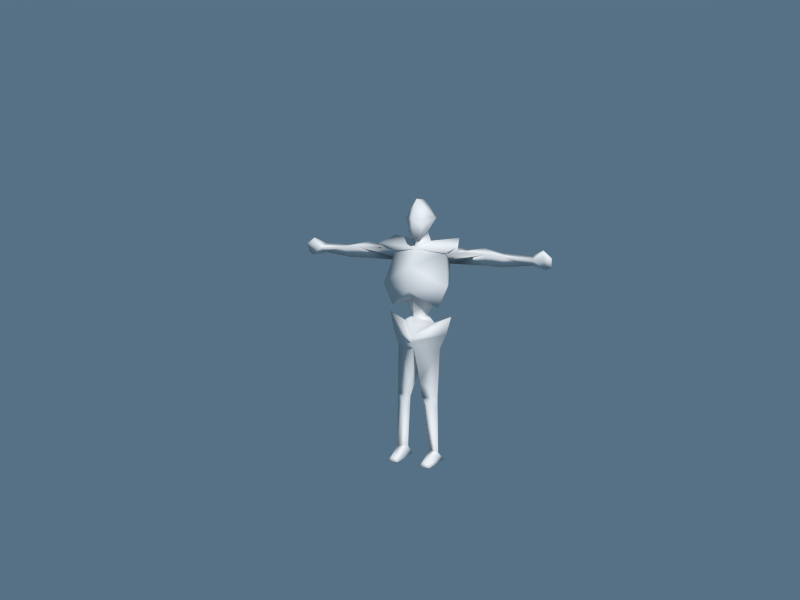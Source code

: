 # Source: mod_knight_other.blend  (saved by Blender 2.72.0; exported with 4.5.12 LTS)
import bpy
from mathutils import Matrix  # noqa: F401  (used for matrix-valued properties, if any)

bpy.ops.wm.read_factory_settings(use_empty=True)
scene = bpy.context.scene
scene.name = 'Scene'

# ---- collections
col_collection_1 = bpy.data.collections.new('Collection 1'); scene.collection.children.link(col_collection_1)
col_collection_1.hide_render = True
col_collection_1.hide_viewport = True
col_collection_2 = bpy.data.collections.new('Collection 2'); scene.collection.children.link(col_collection_2)

# ---- materials (node trees are filled in below, after node groups)
mat_material = bpy.data.materials.new('Material')
mat_material.alpha_threshold = 0.0
mat_material.use_transparent_shadow = False
mat_material.diffuse_color = (1.0, 1.0, 1.0, 1.0)
mat_material.roughness = 0.5
mat_material.specular_intensity = 0.0
mat_material.line_color = (0.0, 0.0, 0.0, 1.0)
mat_material_001 = bpy.data.materials.new('Material.001')
mat_material_001.alpha_threshold = 0.0
mat_material_001.use_transparent_shadow = False
mat_material_001.roughness = 0.5
mat_material_001.line_color = (0.0, 0.0, 0.0, 1.0)

# ---- material node trees

# ---- world
world_world = bpy.data.worlds.new('World'); scene.world = world_world
world_world.color = (0.0939, 0.1648, 0.233)
world_world.use_sun_shadow = False
world_world.sun_shadow_jitter_overblur = 0.0
world_world.cycles.sampling_method = 'MANUAL'
world_world.cycles.sample_map_resolution = 256

# ---- cameras
cam_camera = bpy.data.cameras.new('Camera')
cam_camera.clip_end = 100.0
cam_camera.lens = 35.0
cam_camera.sensor_width = 32.0
cam_camera.sensor_height = 18.0
cam_camera.dof.focus_distance = 0.0
cam_camera.dof.aperture_fstop = 128.0

# ---- meshes
me_cube_001 = bpy.data.meshes.new('Cube.001')
me_cube_001.from_pydata([(-0.9906, -0.04955, 1.247), (-0.6861, -0.04411, 1.256), (-0.9932, -0.08614, 1.215), (-0.6912, -0.09702, 1.191), (-0.996, -0.04955, 1.181), (-0.6966, -0.04411, 1.124), (-0.9753, -0.04751, 1.047), (-0.9736, -0.09934, 1.07), (-0.9492, -0.03777, 1.377), (-0.9512, -0.1097, 1.352), (-1.044, -0.05052, 1.086), (-1.043, -0.08649, 1.104), (-1.023, -0.04376, 1.349), (-1.025, -0.09369, 1.33), (-1.012, -0.04955, 1.257), (-1.015, -0.08614, 1.217), (-1.018, -0.04955, 1.174), (-1.545, -0.06036, 1.357), (-1.553, -0.1074, 1.26), (-1.561, -0.06036, 1.159), (-2.035, -0.06747, 1.297)], [], [(2, 3, 1, 0), (0, 1, 5, 4), (2, 4, 5, 3), (3, 5, 1), (9, 7, 6, 8), (13, 12, 10, 11), (7, 9, 13, 11), (9, 8, 12, 13), (11, 10, 6, 7), (8, 6, 10, 12), (18, 19, 16, 15), (17, 18, 15, 14), (19, 17, 14, 16), (20, 18, 17), (20, 17, 19), (20, 19, 18)])
me_cube_001.polygons.foreach_set('use_smooth', [1, 1, 1, 1, 1, 1, 1, 1, 1, 1, 0, 0, 0, 0, 0, 0])
_uv = me_cube_001.uv_layers.new(name='UVMap')
_uv.uv.foreach_set('vector', [0.8126, 0.1363, 0.8123, 0.2403, 0.7663, 0.2403, 0.7892, 0.1363, 0.7892, 0.1363, 0.7663, 0.2403, 0.8604, 0.2403, 0.8371, 0.1363, 0.8126, 0.1363, 0.8371, 0.1363, 0.8604, 0.2403, 0.8123, 0.2403, 0.8588, 0.137, 0.8412, 0.2425, 0.7572, 0.1655, 0.523, 0.05537, 0.58, 0.111, 0.594, 0.1114, 0.5243, 0.0367, 0.5542, 0.03404, 0.5562, 0.0195, 0.6121, 0.07936, 0.6011, 0.07982, 0.58, 0.111, 0.523, 0.05537, 0.5542, 0.03404, 0.6011, 0.07982, 0.523, 0.05537, 0.5243, 0.0367, 0.5562, 0.0195, 0.5542, 0.03404, 0.6011, 0.07982, 0.6121, 0.07936, 0.594, 0.1114, 0.58, 0.111, 0.5243, 0.0367, 0.594, 0.1114, 0.6121, 0.07936, 0.5562, 0.0195, 0.6887, 0.1281, 0.7436, 0.1282, 0.7138, 0.247, 0.6888, 0.247, 0.6412, 0.1279, 0.6887, 0.1281, 0.6888, 0.247, 0.6629, 0.2468, 0.7436, 0.1282, 0.694, 0.1279, 0.7038, 0.2468, 0.7284, 0.247, 0.6887, 0.001899, 0.6887, 0.1281, 0.6412, 0.1279, 0.7227, 0.001899, 0.694, 0.1279, 0.7436, 0.1282, 0.6887, 0.001899, 0.7436, 0.1282, 0.6887, 0.1281])
me_cube_001.materials.append(mat_material)
me_cube_001.use_remesh_preserve_volume = False
me_cube_001.use_remesh_preserve_attributes = False
me_cube_001.use_mirror_vertex_groups = False
me_cube_001.update()
me_cube = bpy.data.meshes.new('Cube')
me_cube.from_pydata([(0.3076, -0.143, 1.287), (0.2405, -0.06808, 1.539), (0.1959, -0.09318, 1.582), (0.1937, 0.02883, 1.734), (0.2261, 0.1707, 1.531), (0.1937, -0.006821, 1.361), (0.1453, 0.1724, 1.402), (0.2877, -0.1045, 1.153), (0.1324, -0.05612, 1.339), (0.2877, 0.1852, 1.164), (0.1324, 0.123, 1.323), (0.2517, -0.1045, 1.153), (0.2083, -0.212, 1.045), (0.2981, 0.1274, 1.053), (0.2212, 0.05019, 0.7014), (0.1501, -0.1773, 0.7989), (0.2736, -0.08579, 0.4697), (0.1821, -0.1856, 0.471), (0.2249, -0.05515, 0.7882), (0.3294, 0.1352, 0.4801), (0.2572, 0.11, 0.7796), (0.453, 0.08305, 1.227), (0.4806, -0.06511, 1.223), (0.4666, 0.02744, 1.104), (0.2012, 0.139, 1.223), (0.1703, -0.08842, 1.238), (0.2127, -0.06671, 1.096), (0.1846, 0.08553, 1.075), (0.7167, 0.06945, 1.247), (0.7161, -0.09665, 1.238), (0.7239, 0.003024, 1.103), (0.7109, 0.03871, 1.226), (0.7094, -0.06564, 1.222), (0.7164, -0.009576, 1.141), (0.7962, -0.01722, 1.283), (0.893, -0.01187, 1.246), (0.7962, -0.1633, 1.222), (0.8116, -0.0144, 1.103), (0.8039, 0.1071, 1.235), (0.8116, 0.08788, 1.146), (0.8453, -0.09199, 1.213), (0.9148, -0.009037, 1.157), (0.8974, 0.07496, 1.224), (0.2007, -0.1813, 1.251), (0.008343, 0.02972, 1.172), (0.3741, -0.01017, 1.435), (0.2549, 0.2258, 1.249), (0.1829, 0.09861, 0.3672), (0.1674, -0.05542, 0.3289), (0.04737, 0.05865, 0.3588), (0.1845, 0.1199, 0.6026), (0.1475, -0.06443, 0.6135), (0.03394, -0.06827, 0.5827), (0.02645, 0.07425, 0.6204), (0.1764, 0.07103, 0.8417), (0.145, -0.07418, 0.8344), (0.1996, 0.1058, 0.1071), (0.1782, -0.06658, 0.09332), (0.04412, 0.05704, 0.1039), (0.154, -0.1032, 0.684), (0.02575, -0.05611, 0.3441), (0.1092, -0.08648, 0.4641), (0.1307, -0.09181, 0.2393), (0.2304, -0.04131, 0.3608), (0.1697, 0.07355, 0.09042), (0.1473, -0.08526, 0.09223), (0.07418, 0.05256, 0.08854), (0.07507, -0.1275, 0.04678), (0.1487, -0.2149, 0.05292), (0.2238, -0.1212, 0.06091), (0.1378, -0.2328, 0.0003171), (0.1722, 0.1029, 0.0003171), (0.2089, -0.1178, 0.0003171), (0.07467, 0.05823, 0.0003171), (0.1202, 0.09248, 0.07276), (0.0791, -0.09226, 0.0003171), (0.02523, 0.1404, 1.749), (0.02422, 0.195, 1.767), (0.01188, 0.228, 1.786), (0.008465, 0.2262, 1.788), (0.03623, 0.285, 1.811), (0.0835, 0.4648, 1.8), (0.1094, 0.6246, 1.689), (0.06419, 0.7163, 1.536), (0.2255, -0.1712, 1.517), (0.2216, -0.06838, 1.635), (0.3056, -0.06568, 1.424), (0.2246, 0.04683, 1.515), (0.0, -0.4682, 1.234), (-0.3076, -0.143, 1.287), (0.0, -0.2703, 1.542), (-0.2405, -0.06808, 1.539), (0.0, -0.2488, 1.515), (-0.1959, -0.09318, 1.582), (0.0, -0.101, 1.782), (-0.1937, 0.02883, 1.734), (0.0, 0.07362, 1.829), (0.0, 0.2487, 1.715), (-0.2261, 0.1707, 1.531), (0.0, 0.3079, 1.461), (-0.1937, -0.006821, 1.361), (-0.1453, 0.1724, 1.402), (0.0, 0.1651, 1.319), (0.0, -0.04692, 1.326), (0.0, -0.1735, 1.331), (-0.2877, -0.1045, 1.153), (0.0, -0.3553, 1.013), (-0.1324, -0.05612, 1.339), (-0.2877, 0.1852, 1.164), (-0.1324, 0.123, 1.323), (0.0, 0.3254, 1.116), (0.0, 0.2305, 1.314), (0.0, -0.174, 1.232), (0.0, 0.2263, 1.233), (-0.2517, -0.1045, 1.153), (0.0, -0.2756, 1.06), (-0.2083, -0.212, 1.045), (0.0, -0.1522, 0.656), (-0.2981, 0.1274, 1.053), (0.0, 0.2896, 1.034), (-0.2212, 0.05019, 0.7014), (0.0, 0.1935, 0.6796), (-0.1501, -0.1773, 0.7989), (-0.2736, -0.08579, 0.4697), (-0.1821, -0.1856, 0.471), (-0.2249, -0.05515, 0.7882), (-0.3294, 0.1352, 0.4801), (-0.2572, 0.11, 0.7796), (0.0, 0.2746, 0.493), (0.0, 0.2364, 0.7814), (-0.453, 0.08305, 1.227), (-0.4806, -0.06511, 1.223), (-0.4666, 0.02744, 1.104), (-0.2012, 0.139, 1.223), (-0.1703, -0.08842, 1.238), (-0.2127, -0.06671, 1.096), (-0.1846, 0.08553, 1.075), (-0.7167, 0.06945, 1.247), (-0.7161, -0.09665, 1.238), (-0.7239, 0.003024, 1.103), (-0.7109, 0.03871, 1.226), (-0.7094, -0.06564, 1.222), (-0.7164, -0.009576, 1.141), (-0.7962, -0.01722, 1.283), (-0.893, -0.01187, 1.246), (-0.7962, -0.1633, 1.222), (-0.8116, -0.0144, 1.103), (-0.8039, 0.1071, 1.235), (-0.8116, 0.08788, 1.146), (-0.8453, -0.09199, 1.213), (-0.9148, -0.009037, 1.157), (-0.8974, 0.07496, 1.224), (-0.2549, 0.2258, 1.283), (-0.3741, -0.01017, 1.433), (-0.008343, 0.02972, 1.171), (-0.2007, -0.1813, 1.25), (-0.1829, 0.09861, 0.3672), (-0.1674, -0.05542, 0.3289), (-0.04737, 0.05865, 0.3588), (-0.1845, 0.1199, 0.6026), (-0.1475, -0.06443, 0.6135), (-0.03394, -0.06827, 0.5827), (-0.02645, 0.07425, 0.6204), (-0.1764, 0.07103, 0.8417), (-0.145, -0.07418, 0.8344), (0.0, -0.101, 0.6506), (0.0, 0.08863, 0.6468), (-0.1996, 0.1058, 0.1071), (-0.1782, -0.06658, 0.09332), (-0.04412, 0.05704, 0.1039), (0.0, -0.1241, 0.8315), (0.0, 0.142, 0.8439), (-0.154, -0.1032, 0.684), (-0.02575, -0.05611, 0.3441), (-0.1092, -0.08648, 0.4641), (-0.1307, -0.09181, 0.2393), (-0.2304, -0.04131, 0.3608), (-0.1697, 0.07355, 0.09042), (-0.1473, -0.08526, 0.09223), (-0.07418, 0.05256, 0.08854), (-0.07507, -0.1275, 0.04678), (-0.1487, -0.2149, 0.05292), (-0.2238, -0.1212, 0.06091), (-0.1378, -0.2328, 0.0003171), (-0.1722, 0.1029, 0.0003171), (-0.2089, -0.1178, 0.0003171), (-0.07467, 0.05823, 0.0003171), (-0.1202, 0.09248, 0.07276), (-0.0791, -0.09226, 0.0003171), (0.0, 0.1229, 1.769), (-0.02523, 0.1404, 1.749), (0.0, 0.1681, 1.799), (-0.02422, 0.195, 1.767), (0.0, 0.1404, 1.749), (0.0, 0.1966, 1.761), (0.0, 0.2091, 1.808), (-0.01188, 0.228, 1.786), (0.0, 0.2291, 1.782), (0.0, 0.213, 1.803), (-0.008465, 0.2262, 1.788), (0.0, 0.227, 1.785), (0.0, 0.252, 1.887), (-0.03623, 0.285, 1.811), (0.0, 0.2849, 1.8), (0.0, 0.4477, 2.024), (-0.0835, 0.4648, 1.8), (0.0, 0.4545, 1.771), (0.0, 0.8009, 1.891), (-0.1094, 0.6246, 1.689), (0.0, 0.5875, 1.665), (0.0, 0.8585, 1.551), (-0.06419, 0.7163, 1.536), (0.0, 0.6977, 1.542), (0.0, 0.7047, 1.361), (0.0, 0.7047, 1.361), (-0.2255, -0.1712, 1.517), (-0.2216, -0.06838, 1.635), (-0.3056, -0.06568, 1.424), (-0.2246, 0.04683, 1.515), (0.0, -0.2198, 0.8585), (0.1812, -0.1483, 0.8542), (-0.1812, -0.1483, 0.8542), (0.3076, -0.143, 1.287), (0.2405, -0.06808, 1.539), (0.2877, -0.1045, 1.153), (0.1324, -0.05612, 1.339), (0.2877, 0.1852, 1.164), (0.1324, 0.123, 1.323), (0.2083, -0.212, 1.045), (0.2981, 0.1274, 1.053), (0.2212, 0.05019, 0.7014), (0.1501, -0.1773, 0.7989), (0.2736, -0.08579, 0.4697), (0.1821, -0.1856, 0.471), (0.2249, -0.05515, 0.7882), (0.3294, 0.1352, 0.4801), (0.2572, 0.11, 0.7796), (0.453, 0.08305, 1.227), (0.4806, -0.06511, 1.223), (0.4666, 0.02744, 1.104), (0.7167, 0.06945, 1.247), (0.7161, -0.09665, 1.238), (0.7239, 0.003024, 1.103), (0.1829, 0.09861, 0.3672), (0.1674, -0.05542, 0.3289), (0.04737, 0.05865, 0.3588), (0.1996, 0.1058, 0.1071), (0.1782, -0.06658, 0.09332), (0.04412, 0.05704, 0.1039), (0.154, -0.1032, 0.684), (0.02575, -0.05611, 0.3441), (0.1092, -0.08648, 0.4641), (0.1307, -0.09181, 0.2393), (0.2304, -0.04131, 0.3608), (0.2255, -0.1712, 1.517), (0.2216, -0.06838, 1.635), (0.3056, -0.06568, 1.424), (0.2246, 0.04683, 1.515), (0.0, -0.4682, 1.234), (-0.3076, -0.143, 1.287), (0.0, -0.2703, 1.542), (-0.2405, -0.06808, 1.539), (0.0, -0.1735, 1.331), (-0.2877, -0.1045, 1.153), (0.0, -0.3553, 1.013), (-0.1324, -0.05612, 1.339), (-0.2877, 0.1852, 1.164), (-0.1324, 0.123, 1.323), (0.0, 0.3254, 1.116), (0.0, 0.2305, 1.314), (-0.2083, -0.212, 1.045), (0.0, -0.1522, 0.656), (-0.2981, 0.1274, 1.053), (0.0, 0.2896, 1.034), (-0.2212, 0.05019, 0.7014), (0.0, 0.1935, 0.6796), (-0.1501, -0.1773, 0.7989), (-0.2736, -0.08579, 0.4697), (-0.1821, -0.1856, 0.471), (-0.2249, -0.05515, 0.7882), (-0.3294, 0.1352, 0.4801), (-0.2572, 0.11, 0.7796), (0.0, 0.2746, 0.493), (0.0, 0.2364, 0.7814), (-0.453, 0.08305, 1.227), (-0.4806, -0.06511, 1.223), (-0.4666, 0.02744, 1.104), (-0.7167, 0.06945, 1.247), (-0.7161, -0.09665, 1.238), (-0.7239, 0.003024, 1.103), (-0.1829, 0.09861, 0.3672), (-0.1674, -0.05542, 0.3289), (-0.04737, 0.05865, 0.3588), (-0.1996, 0.1058, 0.1071), (-0.1782, -0.06658, 0.09332), (-0.04412, 0.05704, 0.1039), (-0.154, -0.1032, 0.684), (-0.02575, -0.05611, 0.3441), (-0.1092, -0.08648, 0.4641), (-0.1307, -0.09181, 0.2393), (-0.2304, -0.04131, 0.3608), (-0.2255, -0.1712, 1.517), (-0.2216, -0.06838, 1.635), (-0.3056, -0.06568, 1.424), (-0.2246, 0.04683, 1.515), (0.0, -0.2198, 0.8585), (0.1812, -0.1483, 0.8542), (-0.1812, -0.1483, 0.8542), (0.2007, -0.1813, 1.251), (0.008343, 0.02972, 1.172), (0.3741, -0.01017, 1.435), (0.2549, 0.2258, 1.249), (-0.2549, 0.2258, 1.283), (-0.3741, -0.01017, 1.433), (-0.008343, 0.02972, 1.171), (-0.2007, -0.1813, 1.25), (-0.03066, -0.2112, 1.571), (-0.09561, -0.1613, 1.605), (-0.0779, -0.1861, 1.546), (0.03066, -0.2112, 1.571), (0.09561, -0.1613, 1.605), (0.0779, -0.1861, 1.546)], [], [(1, 90, 88), (94, 2, 3), (94, 92, 2), (3, 96, 94), (3, 97, 96), (2, 4, 3), (3, 4, 97), (99, 97, 4), (2, 5, 4), (92, 5, 2), (4, 6, 99), (6, 4, 5), (102, 99, 6), (5, 102, 6), (92, 103, 5), (5, 103, 102), (106, 7, 104), (7, 9, 10, 8), (9, 110, 111, 10), (104, 7, 8), (88, 0, 1), (112, 11, 113), (112, 115, 12), (11, 112, 12), (11, 12, 13), (14, 13, 12), (121, 119, 13), (13, 14, 121), (16, 19, 20, 18), (19, 128, 129, 20), (18, 15, 17, 16), (22, 21, 24), (25, 22, 24), (24, 21, 23), (25, 26, 22), (22, 26, 23), (23, 27, 24), (27, 23, 26), (21, 22, 28), (23, 21, 28), (22, 23, 30), (22, 29, 28), (30, 23, 28), (29, 22, 30), (32, 34, 31), (32, 36, 34), (36, 32, 33), (38, 34, 35), (33, 37, 36), (38, 31, 34), (39, 31, 38), (31, 39, 33), (33, 39, 37), (36, 37, 40), (34, 36, 40), (39, 38, 42), (37, 39, 41), (42, 38, 35), (37, 41, 40), (35, 34, 40), (42, 35, 41), (39, 42, 41), (35, 40, 41), (33, 32, 31), (44, 43, 45), (46, 44, 45), (53, 52, 165), (48, 47, 50), (51, 48, 50), (50, 47, 49), (51, 52, 48), (48, 52, 49), (49, 53, 50), (53, 49, 52), (53, 165, 166), (51, 50, 54), (52, 51, 165), (54, 50, 171), (50, 166, 171), (55, 51, 54), (51, 55, 170), (47, 48, 56), (49, 47, 56), (48, 49, 58), (48, 57, 56), (58, 49, 56), (57, 48, 58), (165, 51, 170), (50, 53, 166), (59, 14, 12, 220), (61, 60, 62), (63, 61, 62), (66, 65, 64), (67, 65, 66), (65, 67, 68), (65, 69, 64), (69, 65, 68), (68, 70, 69), (67, 70, 68), (71, 64, 69), (69, 72, 71), (72, 69, 70), (66, 73, 67), (64, 74, 66), (74, 64, 71), (66, 74, 73), (71, 73, 74), (67, 75, 70), (75, 67, 73), (73, 71, 72), (72, 75, 73), (70, 75, 72), (76, 191, 189), (76, 194, 77), (77, 191, 76), (193, 194, 76), (77, 78, 195, 191), (194, 197, 78, 77), (200, 203, 80, 79), (79, 80, 201, 198), (80, 81, 204, 201), (203, 206, 81, 80), (81, 82, 207, 204), (206, 209, 82, 81), (82, 83, 210, 207), (209, 212, 83, 82), (212, 214, 213, 83), (83, 213, 214, 210), (85, 84, 86), (87, 85, 86), (13, 119, 113), (13, 113, 11), (91, 88, 90), (94, 95, 93), (94, 93, 92), (95, 94, 96), (95, 96, 97), (93, 95, 98), (95, 97, 98), (99, 98, 97), (93, 98, 100), (92, 93, 100), (98, 99, 101), (101, 100, 98), (102, 101, 99), (100, 101, 102), (92, 100, 103), (100, 102, 103), (106, 104, 105), (105, 107, 109, 108), (108, 109, 111, 110), (104, 107, 105), (88, 91, 89), (112, 113, 114), (112, 116, 115), (114, 116, 112), (114, 118, 116), (120, 116, 118), (121, 118, 119), (118, 121, 120), (123, 125, 127, 126), (126, 127, 129, 128), (125, 123, 124, 122), (131, 133, 130), (134, 133, 131), (133, 132, 130), (134, 131, 135), (131, 132, 135), (132, 133, 136), (136, 135, 132), (130, 137, 131), (132, 137, 130), (131, 139, 132), (131, 137, 138), (139, 137, 132), (138, 139, 131), (141, 140, 143), (141, 143, 145), (145, 142, 141), (147, 144, 143), (142, 145, 146), (147, 143, 140), (148, 147, 140), (140, 142, 148), (142, 146, 148), (145, 149, 146), (143, 149, 145), (148, 151, 147), (146, 150, 148), (151, 144, 147), (146, 149, 150), (144, 149, 143), (151, 150, 144), (148, 150, 151), (144, 150, 149), (142, 140, 141), (152, 153, 154), (154, 153, 155), (162, 165, 161), (157, 159, 156), (160, 159, 157), (159, 158, 156), (160, 157, 161), (157, 158, 161), (158, 159, 162), (162, 161, 158), (162, 166, 165), (160, 163, 159), (161, 165, 160), (163, 171, 159), (159, 171, 166), (164, 163, 160), (160, 170, 164), (156, 167, 157), (158, 167, 156), (157, 169, 158), (157, 167, 168), (169, 167, 158), (168, 169, 157), (165, 170, 160), (159, 166, 162), (172, 221, 116, 120), (174, 175, 173), (176, 175, 174), (179, 177, 178), (180, 179, 178), (178, 181, 180), (178, 177, 182), (182, 181, 178), (181, 182, 183), (180, 181, 183), (184, 182, 177), (182, 184, 185), (185, 183, 182), (179, 180, 186), (177, 179, 187), (187, 184, 177), (179, 186, 187), (184, 187, 186), (180, 183, 188), (188, 186, 180), (186, 185, 184), (185, 186, 188), (183, 185, 188), (190, 189, 191), (190, 192, 194), (192, 190, 191), (193, 190, 194), (192, 191, 195, 196), (194, 192, 196, 197), (200, 199, 202, 203), (199, 198, 201, 202), (202, 201, 204, 205), (203, 202, 205, 206), (205, 204, 207, 208), (206, 205, 208, 209), (208, 207, 210, 211), (209, 208, 211, 212), (212, 211, 213, 214), (211, 210, 214, 213), (216, 217, 215), (218, 217, 216), (118, 113, 119), (118, 114, 113), (25, 27, 26), (27, 25, 24), (136, 134, 135), (134, 136, 133), (116, 219, 115), (221, 219, 116), (219, 12, 115), (219, 220, 12), (220, 219, 117), (219, 221, 117), (221, 172, 117), (59, 220, 117), (223, 258, 260), (264, 262, 224), (224, 225, 227, 226), (226, 227, 269, 268), (262, 225, 224), (258, 223, 222), (230, 228, 229), (275, 229, 273), (229, 275, 230), (232, 234, 236, 235), (235, 236, 283, 282), (234, 232, 233, 231), (237, 240, 238), (239, 240, 237), (238, 242, 239), (238, 240, 241), (242, 240, 239), (241, 242, 238), (243, 246, 244), (245, 246, 243), (244, 248, 245), (244, 246, 247), (248, 246, 245), (247, 248, 244), (249, 306, 228, 230), (251, 252, 250), (253, 252, 251), (255, 256, 254), (257, 256, 255), (261, 260, 258), (264, 263, 262), (263, 266, 267, 265), (266, 268, 269, 267), (262, 263, 265), (258, 259, 261), (274, 272, 270), (275, 273, 272), (272, 274, 275), (277, 280, 281, 279), (280, 282, 283, 281), (279, 276, 278, 277), (284, 285, 287), (286, 284, 287), (285, 286, 289), (285, 288, 287), (289, 286, 287), (288, 285, 289), (290, 291, 293), (292, 290, 293), (291, 292, 295), (291, 294, 293), (295, 292, 293), (294, 291, 295), (296, 274, 270, 307), (298, 297, 299), (300, 298, 299), (302, 301, 303), (304, 302, 303), (307, 270, 305), (305, 228, 306), (306, 271, 305), (305, 271, 307), (307, 271, 296), (249, 271, 306), (309, 310, 308), (311, 310, 309), (312, 314, 313), (314, 315, 313), (317, 318, 316), (320, 319, 321)])
me_cube.polygons.foreach_set('use_smooth', [1, 1, 1, 1, 1, 1, 1, 1, 1, 1, 1, 1, 1, 1, 1, 1, 1, 1, 1, 1, 1, 1, 1, 1, 1, 1, 1, 1, 1, 1, 1, 1, 1, 1, 1, 1, 1, 1, 1, 1, 1, 1, 1, 1, 1, 1, 1, 1, 1, 1, 1, 1, 1, 1, 1, 1, 1, 1, 1, 1, 1, 1, 1, 1, 1, 1, 1, 1, 1, 1, 1, 1, 1, 1, 1, 1, 1, 1, 1, 1, 1, 1, 1, 1, 1, 1, 1, 1, 1, 1, 1, 1, 1, 1, 1, 1, 1, 1, 1, 1, 1, 1, 1, 1, 1, 1, 1, 1, 1, 1, 1, 1, 1, 1, 1, 1, 1, 1, 1, 1, 1, 1, 1, 1, 1, 1, 1, 1, 1, 1, 1, 1, 1, 1, 1, 1, 1, 1, 1, 1, 1, 1, 1, 1, 1, 1, 1, 1, 1, 1, 1, 1, 1, 1, 1, 1, 1, 1, 1, 1, 1, 1, 1, 1, 1, 1, 1, 1, 1, 1, 1, 1, 1, 1, 1, 1, 1, 1, 1, 1, 1, 1, 1, 1, 1, 1, 1, 1, 1, 1, 1, 1, 1, 1, 1, 1, 1, 1, 1, 1, 1, 1, 1, 1, 1, 1, 1, 1, 1, 1, 1, 1, 1, 1, 1, 1, 1, 1, 1, 1, 1, 1, 1, 1, 1, 1, 1, 1, 1, 1, 1, 1, 1, 1, 1, 1, 1, 1, 1, 1, 1, 1, 1, 1, 1, 1, 1, 1, 1, 1, 1, 1, 1, 1, 1, 1, 1, 1, 1, 1, 1, 1, 1, 1, 1, 1, 1, 1, 1, 1, 1, 1, 1, 1, 1, 1, 1, 1, 1, 1, 1, 1, 1, 1, 1, 1, 1, 1, 1, 1, 1, 1, 1, 1, 1, 1, 1, 1, 1, 1, 1, 1, 1, 1, 1, 1, 1, 1, 1, 1, 1, 1, 1, 1, 1, 1, 1, 1, 1, 1, 1, 1, 1, 1, 1, 1, 1, 1, 1, 1, 1, 1, 1, 1, 1, 1, 1, 1, 1, 1, 1, 1, 1, 1, 0, 0])
_uv = me_cube.uv_layers.new(name='UVMap')
_uv.uv.foreach_set('vector', [0.0, 0.75, 0.25, 0.75, 0.25, 0.5, 0.4932, 0.244, 0.3224, 0.1275, 0.2326, 0.1998, 0.4932, 0.244, 0.4932, 0.09528, 0.3224, 0.1275, 0.2326, 0.1998, 0.01683, 0.2452, 0.4932, 0.244, 0.2326, 0.1998, 0.01683, 0.1906, 0.01683, 0.2452, 0.3224, 0.1275, 0.157, 0.1029, 0.2326, 0.1998, 0.2326, 0.1998, 0.157, 0.1029, 0.01683, 0.1906, 0.01683, 0.06984, 0.01683, 0.1906, 0.157, 0.1029, 0.3224, 0.1275, 0.2604, 0.02213, 0.157, 0.1029, 0.4932, 0.09528, 0.2604, 0.02213, 0.3224, 0.1275, 0.157, 0.1029, 0.123, 0.04138, 0.01683, 0.06984, 0.123, 0.04138, 0.157, 0.1029, 0.2604, 0.02213, 0.01683, 0.002075, 0.01683, 0.06984, 0.123, 0.04138, 0.2604, 0.02213, 0.01683, 0.002075, 0.123, 0.04138, 0.4932, 0.09528, 0.4932, 0.005246, 0.2604, 0.02213, 0.2604, 0.02213, 0.4932, 0.005246, 0.01683, 0.002075, 0.4299, 0.504, 0.526, 0.504, 0.4299, 0.6672, 0.526, 0.504, 0.5983, 0.504, 0.6121, 0.5954, 0.491, 0.6038, 0.5983, 0.504, 0.6768, 0.504, 0.6768, 0.5904, 0.6121, 0.5954, 0.4299, 0.6672, 0.526, 0.504, 0.491, 0.6038, 0.25, 0.5, 0.0, 0.5, 0.0, 0.75, 0.2371, 0.4935, 0.3539, 0.4615, 0.5486, 0.4939, 0.2371, 0.4935, 0.2371, 0.4231, 0.3141, 0.4174, 0.3539, 0.4615, 0.2371, 0.4935, 0.3141, 0.4174, 0.3539, 0.4615, 0.3141, 0.4174, 0.4329, 0.4204, 0.415, 0.2768, 0.4329, 0.4204, 0.3141, 0.4174, 0.5486, 0.2679, 0.5486, 0.4127, 0.4329, 0.4204, 0.4329, 0.4204, 0.415, 0.2768, 0.5486, 0.2679, 0.3159, 0.7526, 0.3814, 0.7526, 0.3816, 0.9993, 0.3159, 0.9993, 0.3814, 0.7526, 0.5005, 0.7526, 0.5005, 0.9993, 0.3816, 0.9993, 0.3159, 0.9993, 0.2519, 0.9993, 0.2532, 0.7526, 0.3159, 0.7526, 0.7562, 0.7539, 0.9982, 0.7539, 0.997, 0.9974, 0.764, 0.9974, 0.7562, 0.7539, 0.997, 0.9974, 0.997, 0.9974, 0.9982, 0.7539, 0.8928, 0.7539, 0.764, 0.9974, 0.8381, 0.9974, 0.7562, 0.7539, 0.7562, 0.7539, 0.8381, 0.9974, 0.8928, 0.7539, 0.8928, 0.7539, 0.9556, 0.9974, 0.997, 0.9974, 0.9556, 0.9974, 0.8928, 0.7539, 0.8381, 0.9974, 0.9982, 0.7539, 0.7562, 0.7539, 0.9967, 0.9974, 0.8928, 0.7539, 0.9982, 0.7539, 0.9967, 0.9974, 0.7562, 0.7539, 0.8928, 0.7539, 0.8687, 0.9974, 0.7562, 0.7539, 0.7556, 0.9974, 0.9967, 0.9974, 0.8687, 0.9974, 0.8928, 0.7539, 0.9967, 0.9974, 0.7556, 0.9974, 0.7562, 0.7539, 0.8687, 0.9974, 0.842, 0.6141, 0.8158, 0.5937, 0.7876, 0.6156, 0.842, 0.6141, 0.8828, 0.5703, 0.8158, 0.5937, 0.8828, 0.5703, 0.842, 0.6141, 0.8127, 0.5899, 0.7586, 0.5748, 0.8158, 0.5937, 0.8127, 0.5444, 0.8127, 0.5899, 0.8143, 0.5352, 0.8828, 0.5703, 0.7586, 0.5748, 0.7876, 0.6156, 0.8158, 0.5937, 0.7677, 0.5466, 0.7876, 0.6156, 0.7586, 0.5748, 0.7876, 0.6156, 0.7677, 0.5466, 0.8127, 0.5899, 0.8127, 0.5899, 0.7677, 0.5466, 0.8143, 0.5352, 0.8828, 0.5703, 0.8143, 0.5352, 0.848, 0.5521, 0.8158, 0.5937, 0.8828, 0.5703, 0.848, 0.5521, 0.7677, 0.5466, 0.7586, 0.5748, 0.7768, 0.5352, 0.8143, 0.5352, 0.7677, 0.5466, 0.8114, 0.5095, 0.7768, 0.5352, 0.7586, 0.5748, 0.8127, 0.5444, 0.8143, 0.5352, 0.8114, 0.5095, 0.848, 0.5521, 0.8127, 0.5444, 0.8158, 0.5937, 0.848, 0.5521, 0.7768, 0.5352, 0.8127, 0.5444, 0.8114, 0.5095, 0.7677, 0.5466, 0.7768, 0.5352, 0.8114, 0.5095, 0.8127, 0.5444, 0.848, 0.5521, 0.8114, 0.5095, 0.8127, 0.5899, 0.842, 0.6141, 0.7876, 0.6156, 0.0, 1.0, 0.0, 0.75, 0.25, 0.75, 0.25, 0.9995, 0.0, 1.0, 0.25, 0.75, 0.8755, 0.6269, 0.8755, 0.6269, 0.8084, 0.552, 0.9979, 0.7529, 0.834, 0.7529, 0.8206, 0.9976, 0.9184, 0.9976, 0.9979, 0.7529, 0.8206, 0.9976, 0.8206, 0.9976, 0.834, 0.7529, 0.7541, 0.7529, 0.9184, 0.9976, 0.9875, 0.9976, 0.9979, 0.7529, 0.9979, 0.7529, 0.9875, 0.9976, 0.7541, 0.7529, 0.7541, 0.7529, 0.756, 0.9976, 0.8206, 0.9976, 0.756, 0.9976, 0.7541, 0.7529, 0.9875, 0.9976, 0.8755, 0.6269, 0.8084, 0.552, 0.9614, 0.5532, 0.8755, 0.6269, 0.8755, 0.6269, 0.9614, 0.6988, 0.8755, 0.6269, 0.8755, 0.6269, 0.8084, 0.552, 0.9614, 0.6988, 0.8755, 0.6269, 0.9614, 0.6266, 0.8755, 0.6269, 0.9614, 0.5532, 0.9614, 0.6266, 0.8084, 0.6999, 0.8755, 0.6269, 0.9614, 0.6988, 0.8755, 0.6269, 0.8084, 0.6999, 0.8084, 0.6266, 0.834, 0.7529, 0.9979, 0.7529, 0.8349, 0.9976, 0.7541, 0.7529, 0.834, 0.7529, 0.8349, 0.9976, 0.9979, 0.7529, 0.7541, 0.7529, 0.7549, 0.9976, 0.9979, 0.7529, 0.9938, 0.9976, 0.8349, 0.9976, 0.7549, 0.9976, 0.7541, 0.7529, 0.8349, 0.9976, 0.9938, 0.9976, 0.9979, 0.7529, 0.7549, 0.9976, 0.8084, 0.552, 0.8755, 0.6269, 0.8084, 0.6266, 0.8755, 0.6269, 0.8755, 0.6269, 0.9614, 0.5532, 0.3343, 0.2697, 0.415, 0.2768, 0.3141, 0.4174, 0.3078, 0.331, 0.0, 1.0, 0.0, 0.75, 0.25, 0.75, 0.25, 0.9995, 0.0, 1.0, 0.25, 0.75, 0.3171, 0.7519, 0.4988, 0.6642, 0.3502, 0.6509, 0.5806, 0.6036, 0.4988, 0.6642, 0.3171, 0.7519, 0.4988, 0.6642, 0.5806, 0.6036, 0.5689, 0.5697, 0.4988, 0.6642, 0.4942, 0.5809, 0.3502, 0.6509, 0.4942, 0.5809, 0.4988, 0.6642, 0.5689, 0.5697, 0.5689, 0.5697, 0.5802, 0.5065, 0.4942, 0.5809, 0.5806, 0.6036, 0.5802, 0.5065, 0.5689, 0.5697, 0.3295, 0.5066, 0.3502, 0.6509, 0.4942, 0.5809, 0.4942, 0.5809, 0.497, 0.5065, 0.3295, 0.5066, 0.497, 0.5065, 0.4942, 0.5809, 0.5802, 0.5065, 0.3171, 0.7519, 0.3099, 0.5072, 0.5806, 0.6036, 0.3502, 0.6509, 0.3109, 0.6485, 0.3171, 0.7519, 0.3109, 0.6485, 0.3502, 0.6509, 0.3295, 0.5066, 0.3171, 0.7519, 0.3109, 0.6485, 0.3099, 0.5072, 0.3295, 0.5066, 0.3099, 0.5072, 0.3109, 0.6485, 0.5806, 0.6036, 0.5525, 0.5069, 0.5802, 0.5065, 0.5525, 0.5069, 0.5806, 0.6036, 0.3099, 0.5072, 0.3099, 0.5093, 0.3295, 0.5087, 0.497, 0.5087, 0.497, 0.5087, 0.5525, 0.5091, 0.3099, 0.5093, 0.5802, 0.5086, 0.5525, 0.5091, 0.497, 0.5087, 0.3487, 0.3493, 0.3679, 0.3796, 0.2819, 0.3493, 0.3487, 0.3493, 0.3902, 0.3875, 0.3883, 0.3785, 0.3883, 0.3785, 0.3679, 0.3796, 0.3487, 0.3493, 0.3568, 0.3757, 0.3902, 0.3875, 0.3487, 0.3493, 0.3883, 0.3785, 0.4254, 0.3963, 0.3992, 0.3907, 0.3679, 0.3796, 0.3902, 0.3875, 0.4593, 0.4119, 0.4254, 0.3963, 0.3883, 0.3785, 0.9088, 0.4083, 0.914, 0.4135, 0.881, 0.4544, 0.8988, 0.4202, 0.8988, 0.4202, 0.881, 0.4544, 0.9448, 0.4443, 0.9153, 0.4147, 0.881, 0.4544, 0.862, 0.4655, 0.9931, 0.4926, 0.9448, 0.4443, 0.914, 0.4135, 0.9038, 0.4033, 0.862, 0.4655, 0.881, 0.4544, 0.862, 0.4655, 0.8242, 0.4251, 0.9461, 0.4456, 0.9931, 0.4926, 0.9038, 0.4033, 0.8665, 0.366, 0.8242, 0.4251, 0.862, 0.4655, 0.8242, 0.4251, 0.7944, 0.3462, 0.826, 0.3255, 0.9461, 0.4456, 0.8665, 0.366, 0.8227, 0.3222, 0.7944, 0.3462, 0.8242, 0.4251, 0.8227, 0.3222, 0.7587, 0.2582, 0.7587, 0.2582, 0.7944, 0.3462, 0.7944, 0.3462, 0.7587, 0.2582, 0.7587, 0.2582, 0.826, 0.3255, 0.25, 0.9995, 0.0, 1.0, 0.0, 0.75, 0.25, 0.75, 0.25, 0.9995, 0.0, 0.75, 0.4329, 0.4204, 0.5486, 0.4127, 0.5486, 0.4939, 0.4329, 0.4204, 0.5486, 0.4939, 0.3539, 0.4615, 0.0, 0.75, 0.25, 0.5001, 0.25, 0.75, 0.4932, 0.244, 0.2326, 0.1998, 0.3224, 0.1275, 0.4932, 0.244, 0.3224, 0.1275, 0.4932, 0.09528, 0.2326, 0.1998, 0.4932, 0.244, 0.01683, 0.2452, 0.2326, 0.1998, 0.01683, 0.2452, 0.01683, 0.1906, 0.3224, 0.1275, 0.2326, 0.1998, 0.157, 0.1029, 0.2326, 0.1998, 0.01683, 0.1906, 0.157, 0.1029, 0.01683, 0.06984, 0.157, 0.1029, 0.01683, 0.1906, 0.3224, 0.1275, 0.157, 0.1029, 0.2604, 0.02213, 0.4932, 0.09528, 0.3224, 0.1275, 0.2604, 0.02213, 0.157, 0.1029, 0.01683, 0.06984, 0.123, 0.04138, 0.123, 0.04138, 0.2604, 0.02213, 0.157, 0.1029, 0.01683, 0.002075, 0.123, 0.04138, 0.01683, 0.06984, 0.2604, 0.02213, 0.123, 0.04138, 0.01683, 0.002075, 0.4932, 0.09528, 0.2604, 0.02213, 0.4932, 0.005246, 0.2604, 0.02213, 0.01683, 0.002075, 0.4932, 0.005246, 0.4299, 0.504, 0.4299, 0.6672, 0.3339, 0.504, 0.3339, 0.504, 0.3688, 0.6038, 0.2546, 0.5954, 0.2546, 0.504, 0.7483, 0.504, 0.7483, 0.5954, 0.6768, 0.5904, 0.6768, 0.504, 0.4299, 0.6672, 0.3688, 0.6038, 0.3339, 0.504, 0.25, 0.5001, 0.0, 0.75, 0.0, 0.5, 0.2371, 0.4935, 0.5486, 0.4939, 0.7434, 0.4615, 0.2371, 0.4935, 0.1601, 0.4174, 0.2371, 0.4231, 0.1204, 0.4615, 0.1601, 0.4174, 0.2371, 0.4935, 0.1204, 0.4615, 0.04133, 0.4204, 0.1601, 0.4174, 0.05926, 0.2768, 0.1601, 0.4174, 0.04133, 0.4204, 0.5486, 0.2679, 0.6643, 0.4204, 0.5486, 0.4127, 0.6643, 0.4204, 0.5486, 0.2679, 0.6822, 0.2768, 0.6852, 0.7526, 0.6852, 0.9993, 0.6195, 0.9993, 0.6197, 0.7526, 0.6197, 0.7526, 0.6195, 0.9993, 0.5005, 0.9993, 0.5005, 0.7526, 0.6852, 0.9993, 0.6852, 0.7526, 0.7479, 0.7526, 0.7492, 0.9993, 0.9991, 0.752, 0.754, 0.9973, 0.7527, 0.752, 0.9979, 0.9973, 0.754, 0.9973, 0.9991, 0.752, 0.754, 0.9973, 0.8483, 0.752, 0.7527, 0.752, 0.9979, 0.9973, 0.9991, 0.752, 0.9585, 0.9973, 0.9991, 0.752, 0.8483, 0.752, 0.9585, 0.9973, 0.8483, 0.752, 0.754, 0.9973, 0.7924, 0.9973, 0.7924, 0.9973, 0.9585, 0.9973, 0.8483, 0.752, 0.7527, 0.752, 0.7553, 0.9969, 0.9991, 0.752, 0.8483, 0.752, 0.7553, 0.9969, 0.7527, 0.752, 0.9991, 0.752, 0.852, 0.9969, 0.8483, 0.752, 0.9991, 0.752, 0.7553, 0.9969, 0.9968, 0.9969, 0.852, 0.9969, 0.7553, 0.9969, 0.8483, 0.752, 0.9968, 0.9969, 0.852, 0.9969, 0.9991, 0.752, 0.842, 0.6141, 0.7876, 0.6156, 0.8158, 0.5937, 0.842, 0.6141, 0.8158, 0.5937, 0.8828, 0.5703, 0.8828, 0.5703, 0.8127, 0.5899, 0.842, 0.6141, 0.7586, 0.5748, 0.8127, 0.5444, 0.8158, 0.5937, 0.8127, 0.5899, 0.8828, 0.5703, 0.8143, 0.5352, 0.7586, 0.5748, 0.8158, 0.5937, 0.7876, 0.6156, 0.7677, 0.5466, 0.7586, 0.5748, 0.7876, 0.6156, 0.7876, 0.6156, 0.8127, 0.5899, 0.7677, 0.5466, 0.8127, 0.5899, 0.8143, 0.5352, 0.7677, 0.5466, 0.8828, 0.5703, 0.848, 0.5521, 0.8143, 0.5352, 0.8158, 0.5937, 0.848, 0.5521, 0.8828, 0.5703, 0.7677, 0.5466, 0.7768, 0.5352, 0.7586, 0.5748, 0.8143, 0.5352, 0.8114, 0.5095, 0.7677, 0.5466, 0.7768, 0.5352, 0.8127, 0.5444, 0.7586, 0.5748, 0.8143, 0.5352, 0.848, 0.5521, 0.8114, 0.5095, 0.8127, 0.5444, 0.848, 0.5521, 0.8158, 0.5937, 0.7768, 0.5352, 0.8114, 0.5095, 0.8127, 0.5444, 0.7677, 0.5466, 0.8114, 0.5095, 0.7768, 0.5352, 0.8127, 0.5444, 0.8114, 0.5095, 0.848, 0.5521, 0.8127, 0.5899, 0.7876, 0.6156, 0.842, 0.6141, 0.25, 0.75, 0.25, 0.9995, 0.0, 0.75, 0.0, 0.75, 0.25, 0.9995, 0.0, 1.0, 0.8755, 0.6269, 0.8084, 0.6999, 0.8755, 0.6269, 0.9979, 0.7529, 0.8206, 0.9976, 0.834, 0.7529, 0.9184, 0.9976, 0.8206, 0.9976, 0.9979, 0.7529, 0.8206, 0.9976, 0.7541, 0.7529, 0.834, 0.7529, 0.9184, 0.9976, 0.9979, 0.7529, 0.9875, 0.9976, 0.9979, 0.7529, 0.7541, 0.7529, 0.9875, 0.9976, 0.7541, 0.7529, 0.8206, 0.9976, 0.756, 0.9976, 0.756, 0.9976, 0.9875, 0.9976, 0.7541, 0.7529, 0.8755, 0.6269, 0.9614, 0.6988, 0.8084, 0.6999, 0.8755, 0.6269, 0.9614, 0.5532, 0.8755, 0.6269, 0.8755, 0.6269, 0.8084, 0.6999, 0.8755, 0.6269, 0.9614, 0.5532, 0.9614, 0.6266, 0.8755, 0.6269, 0.8755, 0.6269, 0.9614, 0.6266, 0.9614, 0.6988, 0.8084, 0.552, 0.9614, 0.5532, 0.8755, 0.6269, 0.8755, 0.6269, 0.8084, 0.6266, 0.8084, 0.552, 0.834, 0.7529, 0.8349, 0.9976, 0.9979, 0.7529, 0.7541, 0.7529, 0.8349, 0.9976, 0.834, 0.7529, 0.9979, 0.7529, 0.7549, 0.9976, 0.7541, 0.7529, 0.9979, 0.7529, 0.8349, 0.9976, 0.9938, 0.9976, 0.7549, 0.9976, 0.8349, 0.9976, 0.7541, 0.7529, 0.9938, 0.9976, 0.7549, 0.9976, 0.9979, 0.7529, 0.8084, 0.6999, 0.8084, 0.6266, 0.8755, 0.6269, 0.8755, 0.6269, 0.9614, 0.6988, 0.8755, 0.6269, 0.1399, 0.2697, 0.1665, 0.331, 0.1601, 0.4174, 0.05926, 0.2768, 0.25, 0.9995, 0.0, 0.75, 0.25, 0.75, 0.0, 1.0, 0.0, 0.75, 0.25, 0.9995, 0.3171, 0.7519, 0.3502, 0.6509, 0.4988, 0.6642, 0.5806, 0.6036, 0.3171, 0.7519, 0.4988, 0.6642, 0.4988, 0.6642, 0.5689, 0.5697, 0.5806, 0.6036, 0.4988, 0.6642, 0.3502, 0.6509, 0.4942, 0.5809, 0.4942, 0.5809, 0.5689, 0.5697, 0.4988, 0.6642, 0.5689, 0.5697, 0.4942, 0.5809, 0.5802, 0.5065, 0.5806, 0.6036, 0.5689, 0.5697, 0.5802, 0.5065, 0.3295, 0.5066, 0.4942, 0.5809, 0.3502, 0.6509, 0.4942, 0.5809, 0.3295, 0.5066, 0.497, 0.5065, 0.497, 0.5065, 0.5802, 0.5065, 0.4942, 0.5809, 0.3171, 0.7519, 0.5806, 0.6036, 0.3099, 0.5072, 0.3502, 0.6509, 0.3171, 0.7519, 0.3109, 0.6485, 0.3109, 0.6485, 0.3295, 0.5066, 0.3502, 0.6509, 0.3171, 0.7519, 0.3099, 0.5072, 0.3109, 0.6485, 0.3295, 0.5066, 0.3109, 0.6485, 0.3099, 0.5072, 0.5806, 0.6036, 0.5802, 0.5065, 0.5525, 0.5069, 0.5525, 0.5069, 0.3099, 0.5072, 0.5806, 0.6036, 0.3099, 0.5093, 0.497, 0.5087, 0.3295, 0.5087, 0.497, 0.5087, 0.3099, 0.5093, 0.5525, 0.5091, 0.5802, 0.5086, 0.497, 0.5087, 0.5525, 0.5091, 0.3339, 0.3912, 0.2819, 0.3493, 0.3679, 0.3796, 0.3339, 0.3912, 0.3831, 0.3933, 0.3902, 0.3875, 0.3831, 0.3933, 0.3339, 0.3912, 0.3679, 0.3796, 0.3568, 0.3757, 0.3339, 0.3912, 0.3902, 0.3875, 0.3831, 0.3933, 0.3679, 0.3796, 0.3992, 0.3907, 0.4231, 0.4027, 0.3902, 0.3875, 0.3831, 0.3933, 0.4231, 0.4027, 0.4593, 0.4119, 0.9088, 0.4083, 0.9207, 0.3983, 0.955, 0.3805, 0.914, 0.4135, 0.9207, 0.3983, 0.9153, 0.4147, 0.9448, 0.4443, 0.955, 0.3805, 0.955, 0.3805, 0.9448, 0.4443, 0.9931, 0.4926, 0.966, 0.3614, 0.914, 0.4135, 0.955, 0.3805, 0.966, 0.3614, 0.9038, 0.4033, 0.966, 0.3614, 0.9931, 0.4926, 0.9461, 0.4456, 0.9256, 0.3236, 0.9038, 0.4033, 0.966, 0.3614, 0.9256, 0.3236, 0.8665, 0.366, 0.9256, 0.3236, 0.9461, 0.4456, 0.826, 0.3255, 0.8467, 0.2939, 0.8665, 0.366, 0.9256, 0.3236, 0.8467, 0.2939, 0.8227, 0.3222, 0.8227, 0.3222, 0.8467, 0.2939, 0.7587, 0.2582, 0.7587, 0.2582, 0.8467, 0.2939, 0.826, 0.3255, 0.7587, 0.2582, 0.7587, 0.2582, 0.0, 0.75, 0.25, 0.9995, 0.0, 1.0, 0.25, 0.75, 0.25, 0.9995, 0.0, 0.75, 0.6643, 0.4204, 0.5486, 0.4939, 0.5486, 0.4127, 0.6643, 0.4204, 0.7434, 0.4615, 0.5486, 0.4939, 0.764, 0.9974, 0.9556, 0.9974, 0.8381, 0.9974, 0.9556, 0.9974, 0.764, 0.9974, 0.997, 0.9974, 0.7924, 0.9973, 0.9979, 0.9973, 0.9585, 0.9973, 0.9979, 0.9973, 0.7924, 0.9973, 0.754, 0.9973, 0.1601, 0.4174, 0.2371, 0.3231, 0.2371, 0.4231, 0.1665, 0.331, 0.2371, 0.3231, 0.1601, 0.4174, 0.2371, 0.3231, 0.3141, 0.4174, 0.2371, 0.4231, 0.2371, 0.3231, 0.3078, 0.331, 0.3141, 0.4174, 0.3078, 0.331, 0.2371, 0.3231, 0.2371, 0.2583, 0.2371, 0.3231, 0.1665, 0.331, 0.2371, 0.2583, 0.1665, 0.331, 0.1399, 0.2697, 0.2371, 0.2583, 0.3343, 0.2697, 0.3078, 0.331, 0.2371, 0.2583, 0.0, 0.75, 0.25, 0.5, 0.25, 0.75, 0.4299, 0.504, 0.4299, 0.6672, 0.526, 0.504, 0.526, 0.504, 0.491, 0.6038, 0.6121, 0.5954, 0.5983, 0.504, 0.5983, 0.504, 0.6121, 0.5954, 0.6768, 0.5904, 0.6768, 0.504, 0.4299, 0.6672, 0.491, 0.6038, 0.526, 0.504, 0.25, 0.5, 0.0, 0.75, 0.0, 0.5, 0.415, 0.2768, 0.3141, 0.4174, 0.4329, 0.4204, 0.5486, 0.2679, 0.4329, 0.4204, 0.5486, 0.4127, 0.4329, 0.4204, 0.5486, 0.2679, 0.415, 0.2768, 0.3159, 0.7526, 0.3159, 0.9993, 0.3816, 0.9993, 0.3814, 0.7526, 0.3814, 0.7526, 0.3816, 0.9993, 0.5005, 0.9993, 0.5005, 0.7526, 0.3159, 0.9993, 0.3159, 0.7526, 0.2532, 0.7526, 0.2519, 0.9993, 0.9982, 0.7539, 0.9967, 0.9974, 0.7562, 0.7539, 0.8928, 0.7539, 0.9967, 0.9974, 0.9982, 0.7539, 0.7562, 0.7539, 0.8687, 0.9974, 0.8928, 0.7539, 0.7562, 0.7539, 0.9967, 0.9974, 0.7556, 0.9974, 0.8687, 0.9974, 0.9967, 0.9974, 0.8928, 0.7539, 0.7556, 0.9974, 0.8687, 0.9974, 0.7562, 0.7539, 0.834, 0.7529, 0.8349, 0.9976, 0.9979, 0.7529, 0.7541, 0.7529, 0.8349, 0.9976, 0.834, 0.7529, 0.9979, 0.7529, 0.7549, 0.9976, 0.7541, 0.7529, 0.9979, 0.7529, 0.8349, 0.9976, 0.9938, 0.9976, 0.7549, 0.9976, 0.8349, 0.9976, 0.7541, 0.7529, 0.9938, 0.9976, 0.7549, 0.9976, 0.9979, 0.7529, 0.3343, 0.2697, 0.3078, 0.331, 0.3141, 0.4174, 0.415, 0.2768, 0.0, 1.0, 0.25, 0.75, 0.0, 0.75, 0.25, 0.9995, 0.25, 0.75, 0.0, 1.0, 0.25, 0.9995, 0.0, 0.75, 0.0, 1.0, 0.25, 0.75, 0.0, 0.75, 0.25, 0.9995, 0.0, 0.75, 0.25, 0.75, 0.25, 0.5001, 0.4299, 0.504, 0.3339, 0.504, 0.4299, 0.6672, 0.3339, 0.504, 0.2546, 0.504, 0.2546, 0.5954, 0.3688, 0.6038, 0.7483, 0.504, 0.6768, 0.504, 0.6768, 0.5904, 0.7483, 0.5954, 0.4299, 0.6672, 0.3339, 0.504, 0.3688, 0.6038, 0.25, 0.5001, 0.0, 0.5, 0.0, 0.75, 0.05926, 0.2768, 0.04133, 0.4204, 0.1601, 0.4174, 0.5486, 0.2679, 0.5486, 0.4127, 0.6643, 0.4204, 0.6643, 0.4204, 0.6822, 0.2768, 0.5486, 0.2679, 0.6852, 0.7526, 0.6197, 0.7526, 0.6195, 0.9993, 0.6852, 0.9993, 0.6197, 0.7526, 0.5005, 0.7526, 0.5005, 0.9993, 0.6195, 0.9993, 0.6852, 0.9993, 0.7492, 0.9993, 0.7479, 0.7526, 0.6852, 0.7526, 0.7527, 0.752, 0.9991, 0.752, 0.7553, 0.9969, 0.8483, 0.752, 0.7527, 0.752, 0.7553, 0.9969, 0.9991, 0.752, 0.8483, 0.752, 0.852, 0.9969, 0.9991, 0.752, 0.9968, 0.9969, 0.7553, 0.9969, 0.852, 0.9969, 0.8483, 0.752, 0.7553, 0.9969, 0.9968, 0.9969, 0.9991, 0.752, 0.852, 0.9969, 0.834, 0.7529, 0.9979, 0.7529, 0.8349, 0.9976, 0.7541, 0.7529, 0.834, 0.7529, 0.8349, 0.9976, 0.9979, 0.7529, 0.7541, 0.7529, 0.7549, 0.9976, 0.9979, 0.7529, 0.9938, 0.9976, 0.8349, 0.9976, 0.7549, 0.9976, 0.7541, 0.7529, 0.8349, 0.9976, 0.9938, 0.9976, 0.9979, 0.7529, 0.7549, 0.9976, 0.1399, 0.2697, 0.05926, 0.2768, 0.1601, 0.4174, 0.1665, 0.331, 0.25, 0.9995, 0.25, 0.75, 0.0, 0.75, 0.0, 1.0, 0.25, 0.9995, 0.0, 0.75, 0.0, 0.75, 0.0, 1.0, 0.25, 0.9995, 0.25, 0.75, 0.0, 0.75, 0.25, 0.9995, 0.1665, 0.331, 0.1601, 0.4174, 0.2371, 0.3231, 0.2371, 0.3231, 0.3141, 0.4174, 0.3078, 0.331, 0.3078, 0.331, 0.2371, 0.2583, 0.2371, 0.3231, 0.2371, 0.3231, 0.2371, 0.2583, 0.1665, 0.331, 0.1665, 0.331, 0.2371, 0.2583, 0.1399, 0.2697, 0.3343, 0.2697, 0.2371, 0.2583, 0.3078, 0.331, 0.0, 1.0, 0.25, 0.75, 0.0, 0.75, 0.25, 0.9995, 0.25, 0.75, 0.0, 1.0, 0.25, 0.75, 0.0, 0.75, 0.25, 0.9995, 0.0, 0.75, 0.0, 1.0, 0.25, 0.9995, 0.5044, 0.1296, 0.6206, 0.1279, 0.6214, 0.2483, 0.6221, 0.2489, 0.5035, 0.128, 0.5022, 0.2489])
me_cube.materials.append(mat_material)
me_cube.use_remesh_preserve_volume = False
me_cube.use_remesh_preserve_attributes = False
me_cube.use_mirror_vertex_groups = False
me_cube.update()
me_cube_002 = bpy.data.meshes.new('Cube.002')
me_cube_002.from_pydata([(0.2313, -0.0758, 1.191), (0.2799, -0.04462, 1.451), (0.0, -0.06853, 1.427), (0.1832, 0.003247, 1.401), (0.2331, 0.1003, 1.495), (0.0, 0.08611, 1.459), (0.0, -0.1505, 1.324), (0.1767, 0.08847, 1.324), (0.1777, 0.07475, 1.205), (0.0, 0.1374, 1.32), (0.1661, -0.0738, 1.053), (0.0, -0.1752, 1.168), (0.0, 0.07192, 1.009), (0.0, 0.08794, 1.078), (0.0533, 0.03773, 1.085), (0.09257, 0.0009632, 1.064), (0.0, 0.06228, 0.9826), (0.06334, 0.003233, 0.9839), (0.0, -0.1159, 1.128), (0.0, -0.08129, 1.02), (0.0, -0.08049, 0.9797), (0.0, 0.05401, 0.936), (0.1094, -0.005039, 0.9391), (0.0, -0.09296, 0.9356), (0.0, 0.06602, 0.8421), (0.0, -0.133, 0.8512), (0.2238, 0.00616, 0.9878), (0.0, 0.1191, 0.8386), (0.0, -0.149, 0.8502), (0.0, 0.05981, 0.7401), (0.0, -0.09453, 0.7782), (0.1481, -0.03297, 0.4426), (0.1523, -0.01277, 0.7689), (0.03697, -0.0685, 0.5494), (0.03697, 0.03642, 0.5535), (0.04321, -0.05202, 0.4352), (0.09491, 0.03458, 0.5793), (0.08936, -0.07136, 0.4042), (0.0864, 0.03098, 0.4638), (0.1523, -0.02978, 0.06143), (0.08276, -0.007814, 0.06558), (0.1254, 0.03343, 0.04072), (0.276, -0.03059, 1.41), (0.2398, 0.06128, 1.44), (0.3197, 0.07615, 1.426), (0.4291, 0.05971, 1.33), (0.4625, -0.02204, 1.413), (0.4256, 0.06925, 1.441), (0.5552, 0.05301, 1.328), (0.587, -0.01347, 1.402), (0.5535, 0.05513, 1.416), (0.7534, 0.05792, 1.351), (0.775, -3.944e-05, 1.385), (0.7522, 0.05246, 1.412), (0.8666, 0.07845, 1.4), (0.8305, 0.01583, 1.454), (0.8067, 0.05246, 1.434), (0.8851, 0.008626, 1.411), (0.8807, 0.02861, 1.349), (0.8314, 0.002705, 1.416), (0.8453, 0.02661, 1.331), (0.06308, 0.03002, 1.474), (0.0, -0.04901, 1.51), (0.0, 0.04629, 1.54), (0.04669, 0.01753, 1.536), (0.0, -0.1042, 1.503), (0.0, -0.1232, 1.621), (0.0, -0.05548, 1.749), (0.0, 0.08023, 1.736), (0.1078, 0.01128, 1.625), (0.04403, -0.06375, 1.581), (0.0421, -0.08014, 1.509), (0.1381, -0.1511, 0.02759), (0.09806, -0.1494, 0.0288), (0.1547, -0.1658, -0.001184), (0.08023, -0.1654, 3.337e-05), (0.1655, 0.03956, -0.001184), (0.07262, 0.04122, 3.337e-05), (0.0508, -0.04354, 0.3642), (0.09388, 0.02541, 0.388), (0.1489, -0.03236, 0.3694), (0.0, -0.1326, 0.8207), (0.0, 0.07907, 0.7861), (0.1944, -0.003304, 0.8704)], [], [(2, 3, 1), (3, 2, 6), (0, 3, 6), (42, 3, 7), (4, 1, 42, 43), (8, 9, 7), (6, 11, 0), (11, 10, 0), (7, 9, 5), (0, 7, 3), (7, 0, 8), (0, 10, 8), (14, 8, 15), (14, 13, 9), (9, 8, 14), (15, 17, 16, 12), (11, 18, 10), (10, 18, 15), (18, 19, 15), (15, 19, 17), (20, 23, 22, 17), (17, 22, 21, 16), (22, 24, 21), (23, 25, 22), (25, 28, 26, 22), (22, 26, 27, 24), (35, 31, 33), (29, 32, 36), (81, 30, 32, 83), (83, 32, 29, 82), (33, 32, 30), (29, 36, 34), (34, 33, 30), (29, 34, 30), (35, 37, 31), (35, 78, 37), (3, 42, 1), (45, 46, 7), (46, 42, 7), (45, 47, 50, 48), (46, 45, 48, 49), (47, 46, 49, 50), (47, 45, 44), (45, 7, 44), (43, 44, 7), (48, 50, 53, 51), (49, 48, 51, 52), (50, 49, 52, 53), (60, 59, 52), (54, 53, 56), (55, 56, 53), (52, 59, 55), (53, 52, 55), (57, 55, 59), (57, 58, 54), (52, 51, 60), (58, 60, 54), (53, 54, 51), (60, 51, 54), (56, 55, 57), (56, 57, 54), (59, 60, 57), (57, 60, 58), (10, 15, 8), (14, 12, 13), (15, 12, 14), (1, 4, 61), (1, 61, 2), (4, 43, 7), (2, 61, 64, 62), (63, 64, 5), (61, 4, 5), (4, 7, 5), (5, 64, 61), (43, 42, 44), (47, 42, 46), (44, 42, 47), (66, 65, 71), (70, 71, 69), (70, 66, 71), (70, 69, 66), (69, 71, 64), (65, 62, 71), (64, 71, 62), (66, 69, 67), (68, 67, 69), (68, 69, 63), (64, 63, 69), (19, 20, 17), (31, 36, 32), (34, 36, 38), (34, 35, 33), (38, 35, 34), (78, 79, 41, 40), (36, 31, 38), (31, 37, 80), (80, 37, 39), (79, 38, 31, 80), (33, 31, 32), (39, 40, 73, 72), (73, 75, 72), (75, 77, 74), (41, 76, 77), (39, 72, 76), (73, 40, 75), (75, 40, 77), (41, 39, 76), (40, 41, 77), (75, 74, 72), (77, 76, 74), (74, 76, 72), (35, 38, 79, 78), (41, 79, 80, 39), (39, 37, 40), (78, 40, 37), (28, 81, 83, 26), (26, 83, 82, 27)])
me_cube_002.polygons.foreach_set('use_smooth', [True] * 117)
me_cube_002.materials.append(mat_material_001)
me_cube_002.use_remesh_preserve_volume = False
me_cube_002.use_remesh_preserve_attributes = False
me_cube_002.use_mirror_vertex_groups = False
me_cube_002.update()
arm_armature = bpy.data.armatures.new('Armature')  # bones are not reproduced
arm_armature_001 = bpy.data.armatures.new('Armature.001')  # bones are not reproduced

# ---- objects
ob_camera = bpy.data.objects.new('Camera', cam_camera)
ob_armature = bpy.data.objects.new('Armature', arm_armature)
ob_cube_001 = bpy.data.objects.new('Cube.001', me_cube_001)
ob_cube = bpy.data.objects.new('Cube', me_cube)
ob_armature_001 = bpy.data.objects.new('Armature.001', arm_armature_001)
ob_cube_002 = bpy.data.objects.new('Cube.002', me_cube_002)

# ---- transforms, parenting, visibility, modifiers, constraints
ob_camera.location = (2.518, -5.094, 2.085)
ob_camera.rotation_euler = (1.396, 2.187e-16, 0.4823)
ob_camera.lineart.crease_threshold = 0.0
ob_armature.location = (0.0, 0.0, 0.0)
ob_armature.show_in_front = True
ob_armature.lineart.crease_threshold = 0.0
ob_cube_001.parent = ob_armature
ob_cube_001.matrix_parent_inverse = Matrix(((-0.008144, 1.098, -0.09548, 0.1794), (-1.098, 5.568e-08, 0.09364, -2.881), (0.09329, 0.09583, 1.094, -1.221), (0.0, 0.0, 0.0, 1.0)))
ob_cube_001.location = (0.0, 0.0, 0.0)
ob_cube_001.lock_rotations_4d = False
ob_cube_001.empty_display_type = 'ARROWS'
ob_cube_001.lineart.crease_threshold = 0.0
_vg = ob_cube_001.vertex_groups.new(name='b_root')
_vg = ob_cube_001.vertex_groups.new(name='b_chest')
_vg = ob_cube_001.vertex_groups.new(name='b_chest.L')
_vg = ob_cube_001.vertex_groups.new(name='b_chest_upper.L')
_vg = ob_cube_001.vertex_groups.new(name='b_chest_lower.L')
_vg = ob_cube_001.vertex_groups.new(name='b_chest_hand.L')
_vg = ob_cube_001.vertex_groups.new(name='b_chest_R')
_vg = ob_cube_001.vertex_groups.new(name='b_chest_upper.R')
_vg = ob_cube_001.vertex_groups.new(name='b_chest_lower.R')
_vg = ob_cube_001.vertex_groups.new(name='b_chest_hand.R')
_vg = ob_cube_001.vertex_groups.new(name='b_neck')
_vg = ob_cube_001.vertex_groups.new(name='b_head')
_vg = ob_cube_001.vertex_groups.new(name='b_head_static_1')
_vg = ob_cube_001.vertex_groups.new(name='b_head_face')
_vg = ob_cube_001.vertex_groups.new(name='b_head_static_2')
_vg = ob_cube_001.vertex_groups.new(name='b_head_feather_1')
_vg = ob_cube_001.vertex_groups.new(name='b_head_feather_2')
_vg = ob_cube_001.vertex_groups.new(name='b_head_feather_3')
_vg = ob_cube_001.vertex_groups.new(name='b_head_feather_4')
_vg = ob_cube_001.vertex_groups.new(name='b_leg.L')
_vg = ob_cube_001.vertex_groups.new(name='b_leg_upper.L')
_vg = ob_cube_001.vertex_groups.new(name='b_leg_lower.L')
_vg = ob_cube_001.vertex_groups.new(name='b_leg_foot.L')
_vg = ob_cube_001.vertex_groups.new(name='Bone_R')
_vg = ob_cube_001.vertex_groups.new(name='b_leg_upper.R')
_vg = ob_cube_001.vertex_groups.new(name='b_leg_lower.R')
_vg = ob_cube_001.vertex_groups.new(name='b_leg_foot.R')
_vg = ob_cube_001.vertex_groups.new(name='b_eyes')
_vg = ob_cube_001.vertex_groups.new(name='b_chest_hand.R.Sword')
ob_cube.location = (0.0, 0.0, 0.0)
ob_cube.lock_rotations_4d = False
ob_cube.empty_display_type = 'ARROWS'
ob_cube.lineart.crease_threshold = 0.0
_vg = ob_cube.vertex_groups.new(name='b_root')
_vg = ob_cube.vertex_groups.new(name='b_chest')
for _i, _w in zip([0, 11, 12, 13, 14, 24, 25, 43, 45, 46, 54, 55, 59, 86, 89, 112, 113, 114, 115, 116, 117, 118, 119, 120, 121, 133, 134, 152, 153, 155, 163, 164, 165, 166, 170, 171, 172, 217, 219, 220, 221, 222, 228, 229, 230, 249, 256, 259, 270, 271, 272, 273, 274, 275, 296, 303, 305, 306, 307, 308, 310, 311, 312, 313, 315], [0.0, 0.4995, 0.5, 0.4953, 0.4505, 0.0, 0.0, 0.3999, 0.2913, 0.1944, 0.1616, 0.1039, 0.5, 0.0, 0.0, 0.1651, 0.04969, 0.4995, 0.4997, 0.5, 0.3509, 0.4953, 0.02954, 0.4505, 0.1924, 0.0, 0.0, 0.1944, 0.1988, 0.1971, 0.1616, 0.1039, 0.4551, 0.334, 0.5, 0.06429, 0.5, 0.0, 0.4253, 0.5, 0.5, 0.0, 0.5, 0.4953, 0.4505, 0.5, 0.0, 0.0, 0.5, 0.3509, 0.4953, 0.02954, 0.4505, 0.1924, 0.5, 0.0, 0.4253, 0.5, 0.5, 0.3999, 0.2913, 0.1944, 0.1944, 0.1988, 0.1971]): _vg.add([_i], _w, 'REPLACE')
_vg = ob_cube.vertex_groups.new(name='b_chest.L')
_vg = ob_cube.vertex_groups.new(name='b_chest_upper.L')
for _i, _w in zip([0, 1, 2, 3, 4, 5, 6, 7, 8, 9, 10, 11, 12, 13, 14, 15, 16, 17, 18, 19, 20, 21, 22, 23, 24, 25, 26, 27, 28, 29, 30, 31, 32, 33, 34, 35, 36, 37, 38, 39, 40, 41, 42, 43, 44, 45, 46, 47, 48, 49, 50, 51, 52, 53, 54, 55, 56, 57, 58, 59, 60, 61, 62, 63, 64, 65, 66, 67, 68, 69, 70, 71, 72, 73, 74, 75, 76, 77, 78, 79, 80, 81, 82, 83, 84, 85, 86, 87, 88, 89, 90, 91, 92, 93, 94, 95, 96, 97, 98, 99, 100, 101, 102, 103, 104, 105, 106, 107, 108, 109, 110, 111, 112, 113, 114, 115, 116, 117, 118, 119, 120, 121, 122, 123, 124, 125, 126, 127, 128, 129, 130, 131, 132, 133, 134, 135, 136, 137, 138, 139, 140, 141, 142, 143, 144, 145, 146, 147, 148, 149, 150, 151, 152, 153, 154, 155, 156, 157, 158, 159, 160, 161, 162, 163, 164, 165, 166, 167, 168, 169, 170, 171, 172, 173, 174, 175, 176, 177, 178, 179, 180, 181, 182, 183, 184, 185, 186, 187, 188, 189, 190, 191, 192, 193, 194, 195, 196, 197, 198, 199, 200, 201, 202, 203, 204, 205, 206, 207, 208, 209, 210, 211, 212, 213, 214, 215, 216, 217, 218, 222, 223, 224, 225, 226, 227, 228, 229, 230, 231, 232, 233, 234, 235, 236, 237, 238, 239, 240, 241, 242, 243, 244, 245, 246, 247, 248, 249, 250, 251, 252, 253, 254, 255, 256, 257, 258, 259, 260, 261, 262, 263, 264, 265, 266, 267, 268, 269, 270, 271, 272, 273, 274, 275, 276, 277, 278, 279, 280, 281, 282, 283, 284, 285, 286, 287, 288, 289, 290, 291, 292, 293, 294, 295, 296, 297, 298, 299, 300, 301, 302, 303, 304, 308, 309, 310, 311, 312, 313, 314, 315], [0.0, 0.0, 0.0, 0.0, 0.0, 0.0, 0.0, 0.0, 0.0, 0.0, 0.0, 0.0, 0.0, 0.0, 0.0, 0.0, 0.0, 0.0, 0.0, 0.0, 0.0, 0.1066, 0.08933, 0.07177, 0.5, 0.3785, 0.3, 0.5, 0.0, 0.0, 0.0, 0.0, 0.0, 0.0, 0.0, 0.0, 0.0, 0.0, 0.0, 0.0, 0.0, 0.0, 0.0, 0.2203, 0.5, 0.1, 0.2954, 0.0, 0.0, 0.0, 0.0, 0.0, 0.0, 0.0, 0.0, 0.0, 0.0, 0.0, 0.0, 0.0, 0.0, 0.0, 0.0, 0.0, 0.0, 0.0, 0.0, 0.0, 0.0, 0.0, 0.0, 0.0, 0.0, 0.0, 0.0, 0.0, 0.0, 0.0, 0.0, 0.0, 0.0, 0.0, 0.0, 0.0, 0.0, 0.0, 0.0, 0.0, 0.0, 0.0, 0.0, 0.0, 0.0, 0.0, 0.0, 0.0, 0.0, 0.0, 0.0, 0.0, 0.0, 0.0, 0.0, 0.0, 0.0, 0.0, 0.0, 0.0, 0.0, 0.0, 0.0, 0.0, 0.0, 0.0, 0.0, 0.0, 0.0, 0.0, 0.0, 0.0, 0.0, 0.0, 0.0, 0.0, 0.0, 0.0, 0.0, 0.0, 0.0, 0.0, 0.0, 0.0, 0.0, 0.0, 0.0, 0.0, 0.0, 0.0, 0.0, 0.0, 0.0, 0.0, 0.0, 0.0, 0.0, 0.0, 0.0, 0.0, 0.0, 0.0, 0.0, 0.0, 0.0, 0.0, 0.0, 0.0, 0.0, 0.0, 0.0, 0.0, 0.0, 0.0, 0.0, 0.0, 0.0, 0.0, 0.0, 0.0, 0.0, 0.0, 0.0, 0.0, 0.0, 0.0, 0.0, 0.0, 0.0, 0.0, 0.0, 0.0, 0.0, 0.0, 0.0, 0.0, 0.0, 0.0, 0.0, 0.0, 0.0, 0.0, 0.0, 0.0, 0.0, 0.0, 0.0, 0.0, 0.0, 0.0, 0.0, 0.0, 0.0, 0.0, 0.0, 0.0, 0.0, 0.0, 0.0, 0.0, 0.0, 0.0, 0.0, 0.0, 0.0, 0.0, 0.0, 0.0, 0.0, 0.0, 0.0, 0.0, 0.0, 0.0, 0.0, 0.0, 0.0, 0.0, 0.0, 0.0, 0.0, 0.0, 0.0, 0.0, 0.0, 0.0, 0.1066, 0.08933, 0.07177, 0.0, 0.0, 0.0, 0.0, 0.0, 0.0, 0.0, 0.0, 0.0, 0.0, 0.0, 0.0, 0.0, 0.0, 0.0, 0.0, 0.0, 0.0, 0.0, 0.0, 0.0, 0.0, 0.0, 0.0, 0.0, 0.0, 0.0, 0.0, 0.0, 0.0, 0.0, 0.0, 0.0, 0.0, 0.0, 0.0, 0.0, 0.0, 0.0, 0.0, 0.0, 0.0, 0.0, 0.0, 0.0, 0.0, 0.0, 0.0, 0.0, 0.0, 0.0, 0.0, 0.0, 0.0, 0.0, 0.0, 0.0, 0.0, 0.0, 0.0, 0.0, 0.0, 0.0, 0.0, 0.0, 0.2203, 0.5, 0.1, 0.2954, 0.0, 0.0, 0.0, 0.0]): _vg.add([_i], _w, 'REPLACE')
_vg = ob_cube.vertex_groups.new(name='b_chest_lower.L')
for _i, _w in zip([1, 6, 21, 22, 23, 28, 29, 30, 31, 32, 33, 45, 91, 101, 129, 153, 155, 217, 223, 237, 238, 239, 240, 241, 242, 261, 283, 303, 310, 313, 315], [0.0, 0.0, 0.2255, 0.1624, 0.1927, 0.5, 0.5, 0.4989, 0.0, 0.0, 0.0, 0.0, 0.0, 0.0, 0.0, 0.0, 0.0, 0.0, 0.0, 0.2255, 0.1624, 0.1927, 0.5, 0.5, 0.4989, 0.0, 0.0, 0.0, 0.0, 0.0, 0.0]): _vg.add([_i], _w, 'REPLACE')
_vg = ob_cube.vertex_groups.new(name='b_chest_hand.L')
for _i, _w in zip([31, 32, 33, 34, 35, 36, 37, 38, 39, 40, 41, 42], [0.4997, 0.496, 0.5, 0.5, 0.4998, 0.4997, 0.5, 0.5, 0.5, 0.5, 0.5, 0.4478]): _vg.add([_i], _w, 'REPLACE')
_vg = ob_cube.vertex_groups.new(name='b_chest_R')
_vg = ob_cube.vertex_groups.new(name='b_chest_upper.R')
for _i, _w in zip([0, 1, 2, 3, 4, 5, 6, 7, 8, 9, 10, 11, 12, 13, 14, 15, 16, 17, 18, 19, 20, 21, 22, 23, 24, 25, 26, 27, 28, 29, 30, 31, 32, 33, 34, 35, 36, 37, 38, 39, 40, 41, 42, 43, 44, 45, 46, 47, 48, 49, 50, 51, 52, 53, 54, 55, 56, 57, 58, 59, 60, 61, 62, 63, 64, 65, 66, 67, 68, 69, 70, 71, 72, 73, 74, 75, 76, 77, 78, 79, 80, 81, 82, 83, 84, 85, 86, 87, 88, 89, 90, 91, 92, 93, 94, 95, 96, 97, 98, 99, 100, 101, 102, 103, 104, 105, 106, 107, 108, 109, 110, 111, 112, 113, 114, 115, 116, 117, 118, 119, 120, 121, 122, 123, 124, 125, 126, 127, 128, 129, 130, 131, 132, 133, 134, 135, 136, 137, 138, 139, 140, 141, 142, 143, 144, 145, 146, 147, 148, 149, 150, 151, 152, 153, 154, 155, 156, 157, 158, 159, 160, 161, 162, 163, 164, 165, 166, 167, 168, 169, 170, 171, 172, 173, 174, 175, 176, 177, 178, 179, 180, 181, 182, 183, 184, 185, 186, 187, 188, 189, 190, 191, 192, 193, 194, 195, 196, 197, 198, 199, 200, 201, 202, 203, 204, 205, 206, 207, 208, 209, 210, 211, 212, 213, 214, 215, 216, 217, 218, 222, 223, 224, 225, 226, 227, 228, 229, 230, 231, 232, 233, 234, 235, 236, 237, 238, 239, 240, 241, 242, 243, 244, 245, 246, 247, 248, 249, 250, 251, 252, 253, 254, 255, 256, 257, 258, 259, 260, 261, 262, 263, 264, 265, 266, 267, 268, 269, 270, 271, 272, 273, 274, 275, 276, 277, 278, 279, 280, 281, 282, 283, 284, 285, 286, 287, 288, 289, 290, 291, 292, 293, 294, 295, 296, 297, 298, 299, 300, 301, 302, 303, 304, 308, 309, 310, 311, 312, 313, 314, 315], [0.0, 0.0, 0.0, 0.0, 0.0, 0.0, 0.0, 0.0, 0.0, 0.0, 0.0, 0.0, 0.0, 0.0, 0.0, 0.0, 0.0, 0.0, 0.0, 0.0, 0.0, 0.0, 0.0, 0.0, 0.0, 0.0, 0.0, 0.0, 0.0, 0.0, 0.0, 0.0, 0.0, 0.0, 0.0, 0.0, 0.0, 0.0, 0.0, 0.0, 0.0, 0.0, 0.0, 0.0, 0.0, 0.0, 0.0, 0.0, 0.0, 0.0, 0.0, 0.0, 0.0, 0.0, 0.0, 0.0, 0.0, 0.0, 0.0, 0.0, 0.0, 0.0, 0.0, 0.0, 0.0, 0.0, 0.0, 0.0, 0.0, 0.0, 0.0, 0.0, 0.0, 0.0, 0.0, 0.0, 0.0, 0.0, 0.0, 0.0, 0.0, 0.0, 0.0, 0.0, 0.0, 0.0, 0.0, 0.0, 0.0, 0.0, 0.0, 0.0, 0.0, 0.0, 0.0, 0.0, 0.0, 0.0, 0.0, 0.0, 0.0, 0.0, 0.0, 0.0, 0.0, 0.0, 0.0, 0.0, 0.0, 0.0, 0.0, 0.0, 0.0, 0.0, 0.0, 0.0, 0.0, 0.0, 0.0, 0.0, 0.0, 0.0, 0.0, 0.0, 0.0, 0.0, 0.0, 0.0, 0.0, 0.0, 0.1066, 0.08933, 0.07177, 0.5, 0.3785, 0.3, 0.5, 0.0, 0.0, 0.0, 0.0, 0.0, 0.0, 0.0, 0.0, 0.0, 0.0, 0.0, 0.0, 0.0, 0.0, 0.0, 0.2954, 0.1, 0.5, 0.294, 0.0, 0.0, 0.0, 0.0, 0.0, 0.0, 0.0, 0.0, 0.0, 0.0, 0.0, 0.0, 0.0, 0.0, 0.0, 0.0, 0.0, 0.0, 0.0, 0.0, 0.0, 0.0, 0.0, 0.0, 0.0, 0.0, 0.0, 0.0, 0.0, 0.0, 0.0, 0.0, 0.0, 0.0, 0.0, 0.0, 0.0, 0.0, 0.0, 0.0, 0.0, 0.0, 0.0, 0.0, 0.0, 0.0, 0.0, 0.0, 0.0, 0.0, 0.0, 0.0, 0.0, 0.0, 0.0, 0.0, 0.0, 0.0, 0.0, 0.0, 0.0, 0.0, 0.0, 0.0, 0.0, 0.0, 0.0, 0.0, 0.0, 0.0, 0.0, 0.0, 0.0, 0.0, 0.0, 0.0, 0.0, 0.0, 0.0, 0.0, 0.0, 0.0, 0.0, 0.0, 0.0, 0.0, 0.0, 0.0, 0.0, 0.0, 0.0, 0.0, 0.0, 0.0, 0.0, 0.0, 0.0, 0.0, 0.0, 0.0, 0.0, 0.0, 0.0, 0.0, 0.0, 0.0, 0.0, 0.0, 0.0, 0.0, 0.0, 0.0, 0.0, 0.0, 0.0, 0.0, 0.0, 0.0, 0.0, 0.0, 0.0, 0.0, 0.0, 0.0, 0.0, 0.1066, 0.08933, 0.07177, 0.0, 0.0, 0.0, 0.0, 0.0, 0.0, 0.0, 0.0, 0.0, 0.0, 0.0, 0.0, 0.0, 0.0, 0.0, 0.0, 0.0, 0.0, 0.0, 0.0, 0.0, 0.0, 0.2954, 0.1, 0.5, 0.294]): _vg.add([_i], _w, 'REPLACE')
_vg = ob_cube.vertex_groups.new(name='b_chest_lower.R')
for _i, _w in zip([1, 6, 43, 45, 86, 91, 101, 129, 130, 131, 132, 137, 138, 139, 140, 141, 142, 153, 223, 256, 261, 283, 284, 285, 286, 287, 288, 289, 308, 310, 313], [0.0, 0.0, 0.0, 0.0, 0.0, 0.0, 0.0, 0.0, 0.2255, 0.1624, 0.1927, 0.5, 0.5, 0.4989, 0.0, 0.0, 0.0, 0.0, 0.0, 0.0, 0.0, 0.0, 0.2255, 0.1624, 0.1927, 0.5, 0.5, 0.4989, 0.0, 0.0, 0.0]): _vg.add([_i], _w, 'REPLACE')
_vg = ob_cube.vertex_groups.new(name='b_chest_hand.R')
for _i, _w in zip([140, 141, 142, 143, 144, 145, 146, 147, 148, 149, 150, 151], [0.4997, 0.496, 0.5, 0.5, 0.4998, 0.4997, 0.5, 0.5, 0.5, 0.5, 0.5, 0.4478]): _vg.add([_i], _w, 'REPLACE')
_vg = ob_cube.vertex_groups.new(name='b_neck')
for _i, _w in zip([7, 8, 9, 10, 15, 16, 17, 18, 19, 20, 23, 25, 43, 44, 45, 46, 104, 105, 106, 107, 108, 109, 110, 111, 122, 123, 124, 125, 126, 127, 128, 129, 132, 134, 152, 153, 154, 155, 224, 225, 226, 227, 231, 232, 233, 234, 235, 236, 262, 263, 264, 265, 266, 267, 268, 269, 276, 277, 278, 279, 280, 281, 282, 283, 286, 308, 309, 310, 311, 312, 313, 314, 315], [0.5, 0.5, 0.4985, 0.5, 0.4376, 0.4578, 0.4809, 0.4933, 0.5, 0.469, 0.0002108, 0.0, 0.3974, 0.2, 0.4, 0.4, 0.4866, 0.5, 0.4575, 0.5, 0.4985, 0.5, 0.09427, 0.4896, 0.4376, 0.4578, 0.4809, 0.4933, 0.5, 0.469, 0.5, 0.5, 0.0002108, 0.0, 0.4, 0.4, 0.2, 0.3974, 0.5, 0.5, 0.4985, 0.5, 0.4376, 0.4578, 0.4809, 0.4933, 0.5, 0.469, 0.4866, 0.5, 0.4575, 0.5, 0.4985, 0.5, 0.09427, 0.4896, 0.4376, 0.4578, 0.4809, 0.4933, 0.5, 0.469, 0.5, 0.5, 0.0002108, 0.3974, 0.2, 0.4, 0.4, 0.4, 0.4, 0.2, 0.3974]): _vg.add([_i], _w, 'REPLACE')
_vg = ob_cube.vertex_groups.new(name='b_head')
for _i, _w in zip([1, 2, 3, 4, 5, 6, 10, 25, 45, 87, 91, 92, 93, 94, 95, 96, 97, 98, 99, 100, 101, 102, 103, 104, 109, 113, 134, 153, 171, 218, 223, 227, 257, 261, 262, 267, 304, 310, 313], [0.0, 0.4992, 0.5, 0.4994, 0.5, 0.4963, 0.0, 0.0, 0.0, 0.02019, 0.0, 0.4974, 0.4992, 0.5, 0.5, 0.4784, 0.5, 0.4994, 0.5, 0.5, 0.4963, 0.4467, 0.4984, 0.0, 0.0, 0.0, 0.0, 0.0, 0.0, 0.02019, 0.0, 0.0, 0.02019, 0.0, 0.0, 0.0, 0.02019, 0.0, 0.0]): _vg.add([_i], _w, 'REPLACE')
_vg = ob_cube.vertex_groups.new(name='b_head_static_1')
_vg = ob_cube.vertex_groups.new(name='b_head_face')
for _i, _w in zip([0, 1, 84, 85, 86, 87, 88, 89, 90, 91, 215, 216, 217, 218, 222, 223, 254, 255, 256, 257, 258, 259, 260, 261, 301, 302, 303, 304], [0.5, 0.5, 0.5, 0.4989, 0.4977, 0.3162, 0.5, 0.5, 0.4997, 0.5, 0.5, 0.4989, 0.4977, 0.3162, 0.5, 0.5, 0.5, 0.4989, 0.4977, 0.3162, 0.5, 0.5, 0.4997, 0.5, 0.5, 0.4989, 0.4977, 0.3162]): _vg.add([_i], _w, 'REPLACE')
_vg = ob_cube.vertex_groups.new(name='b_head_static_2')
for _i, _w in zip([45, 153, 310, 313], [0.0, 0.0, 0.0, 0.0]): _vg.add([_i], _w, 'REPLACE')
_vg = ob_cube.vertex_groups.new(name='b_head_feather_1')
for _i, _w in zip([76, 77, 78, 79, 80, 81, 189, 190, 191, 192, 193, 194, 195, 196, 197, 198, 199, 200, 201, 202, 203, 205], [0.5, 0.5, 0.2145, 0.4063, 0.5, 0.0, 0.01663, 0.5, 0.5, 0.5, 0.4974, 0.5, 0.5, 0.2145, 0.05099, 0.5, 0.4063, 0.2153, 0.3165, 0.5, 0.4777, 0.0]): _vg.add([_i], _w, 'REPLACE')
_vg = ob_cube.vertex_groups.new(name='b_head_feather_2')
for _i, _w in zip([81, 82, 204, 205, 206, 207, 208, 209], [0.2513, 0.2436, 0.2513, 0.2513, 0.2513, 0.2513, 0.2436, 0.2513]): _vg.add([_i], _w, 'REPLACE')
_vg = ob_cube.vertex_groups.new(name='b_head_feather_3')
for _i, _w in zip([82, 83, 207, 208, 210, 211, 212], [0.2513, 0.2513, 0.2513, 0.2513, 0.2513, 0.2513, 0.2513]): _vg.add([_i], _w, 'REPLACE')
_vg = ob_cube.vertex_groups.new(name='b_head_feather_4')
for _i, _w in zip([213, 214], [0.2513, 0.2513]): _vg.add([_i], _w, 'REPLACE')
_vg = ob_cube.vertex_groups.new(name='b_leg.L')
_vg = ob_cube.vertex_groups.new(name='b_leg_upper.L')
for _i, _w in zip([17, 47, 48, 49, 50, 51, 52, 53, 60, 61, 63, 124, 233, 243, 244, 245, 250, 251, 253, 278], [0.0, 0.0, 0.05042, 0.0, 0.5, 0.4996, 0.4998, 0.4998, 0.3969, 0.0, 0.3732, 0.0, 0.0, 0.0, 0.05042, 0.0, 0.3969, 0.0, 0.3732, 0.0]): _vg.add([_i], _w, 'REPLACE')
_vg = ob_cube.vertex_groups.new(name='b_leg_lower.L')
for _i, _w in zip([47, 49, 56, 57, 58, 60, 61, 62, 63, 243, 245, 246, 247, 248, 250, 251, 252, 253], [0.02329, 0.08163, 0.5, 0.4559, 0.5, 0.4, 0.4, 0.5, 0.4, 0.02329, 0.08163, 0.5, 0.4559, 0.5, 0.4, 0.4, 0.5, 0.4]): _vg.add([_i], _w, 'REPLACE')
_vg = ob_cube.vertex_groups.new(name='b_leg_foot.L')
for _i, _w in zip([64, 65, 66, 67, 68, 69, 70, 71, 72, 73, 74, 75], [0.5, 0.4849, 0.4831, 0.5, 0.4959, 0.4429, 0.4831, 0.5, 0.4947, 0.4995, 0.2321, 0.5]): _vg.add([_i], _w, 'REPLACE')
_vg = ob_cube.vertex_groups.new(name='Bone_R')
_vg = ob_cube.vertex_groups.new(name='b_leg_upper.R')
for _i, _w in zip([17, 124, 156, 157, 158, 159, 160, 161, 162, 233, 278, 290, 291, 292], [0.0, 0.0, 0.0, 0.05042, 0.0, 0.5, 0.4996, 0.4998, 0.4998, 0.0, 0.0, 0.0, 0.05042, 0.0]): _vg.add([_i], _w, 'REPLACE')
_vg = ob_cube.vertex_groups.new(name='b_leg_lower.R')
for _i, _w in zip([156, 158, 167, 168, 169, 173, 174, 175, 176, 290, 292, 293, 294, 295, 297, 298, 299, 300], [0.02329, 0.08163, 0.5, 0.4559, 0.5, 0.5, 0.5, 0.5, 0.5, 0.02329, 0.08163, 0.5, 0.4559, 0.5, 0.5, 0.5, 0.5, 0.5]): _vg.add([_i], _w, 'REPLACE')
_vg = ob_cube.vertex_groups.new(name='b_leg_foot.R')
for _i, _w in zip([177, 178, 179, 180, 181, 182, 183, 184, 185, 186, 187, 188], [0.5, 0.4849, 0.4831, 0.5, 0.4959, 0.4429, 0.4831, 0.5, 0.4947, 0.4995, 0.2321, 0.5]): _vg.add([_i], _w, 'REPLACE')
_vg = ob_cube.vertex_groups.new(name='b_eyes')
for _i, _w in zip([111, 269, 316, 317, 318, 319, 320, 321], [0.0, 0.0, 0.4, 0.4, 0.4, 0.4, 0.3998, 0.3992]): _vg.add([_i], _w, 'REPLACE')
_m = ob_cube.modifiers.new('Armature', 'ARMATURE')
_m.object = ob_armature
ob_armature_001.location = (0.0, 0.0, 0.0)
ob_armature_001.show_in_front = True
ob_armature_001.lineart.crease_threshold = 0.0
ob_cube_002.parent = ob_armature_001
ob_cube_002.location = (0.0, 0.0, 0.0)
ob_cube_002.lock_rotations_4d = False
ob_cube_002.empty_display_type = 'ARROWS'
ob_cube_002.lineart.crease_threshold = 0.0
_vg = ob_cube_002.vertex_groups.new(name='b_root')
for _i, _w in zip([16, 17, 19, 20, 21, 22, 23, 24, 25, 26, 27, 28, 29, 30, 32, 33, 36, 57, 58, 81, 82, 83], [0.214, 0.214, 0.2935, 0.214, 0.214, 0.214, 0.5049, 0.3468, 0.9443, 0.8159, 0.4288, 1.0, 1.0, 1.0, 0.6035, 0.03354, 0.0, 0.01128, 0.05669, 0.8141, 0.5132, 0.4296]): _vg.add([_i], _w, 'REPLACE')
_vg = ob_cube_002.vertex_groups.new(name='b_chest')
for _i, _w in zip([0, 1, 2, 3, 4, 5, 6, 7, 8, 9, 10, 11, 12, 13, 14, 15, 16, 17, 18, 19, 20, 24, 25, 28, 30, 32, 42, 43, 44, 61, 81, 83], [0.9935, 0.8, 1.0, 0.9239, 0.4494, 0.0012, 1.0, 0.7857, 0.9993, 1.0, 1.0, 1.0, 0.2288, 0.3209, 0.3042, 0.2833, 0.214, 0.214, 0.5198, 0.214, 0.0002041, 0.0, 0.0008751, 0.07613, 0.0, 0.0, 0.0, 0.1417, 0.214, 0.0005624, 0.0, 0.0]): _vg.add([_i], _w, 'REPLACE')
_vg = ob_cube_002.vertex_groups.new(name='b_chest.L')
_vg = ob_cube_002.vertex_groups.new(name='b_chest_upper.L')
for _i, _w in zip([0, 1, 2, 3, 4, 5, 6, 7, 8, 9, 10, 11, 12, 13, 14, 15, 16, 17, 18, 19, 20, 21, 22, 23, 26, 32, 42, 43, 44, 45, 46, 47, 48, 49, 50, 51, 52, 53, 54, 55, 56, 57, 58, 59, 60, 61, 62, 63, 64, 65, 66, 67, 68, 69, 70, 71], [0.0, 1.0, 0.0, 0.642, 0.5251, 0.0, 0.0, 0.4816, 0.0, 0.0, 0.0, 0.0, 0.0, 0.0, 0.0, 0.0, 0.0, 0.0, 0.0, 0.0, 0.0, 0.0, 0.0, 0.0, 0.0, 0.0, 0.3148, 0.1205, 0.4767, 0.9983, 0.001076, 0.002447, 0.0, 0.0, 0.0, 0.0, 0.0, 0.0, 0.0, 0.0, 0.0, 0.0, 0.0, 0.0, 0.0, 0.0, 0.0, 0.0, 0.0, 0.0, 0.0, 0.0, 0.0, 0.0, 0.0, 0.0]): _vg.add([_i], _w, 'REPLACE')
_vg = ob_cube_002.vertex_groups.new(name='b_chest_lower.L')
for _i, _w in zip([48, 49, 50], [0.3288, 0.958, 1.0]): _vg.add([_i], _w, 'REPLACE')
_vg = ob_cube_002.vertex_groups.new(name='b_chest_hand.L')
for _i, _w in zip([51, 52, 53, 54, 55, 56, 57, 58, 59, 60], [1.0, 0.8626, 0.004947, 0.8685, 0.143, 0.09614, 0.2401, 0.8502, 1.0, 0.5323]): _vg.add([_i], _w, 'REPLACE')
_vg = ob_cube_002.vertex_groups.new(name='b_chest_hand.L.001')
_vg = ob_cube_002.vertex_groups.new(name='b_chest_R')
_vg = ob_cube_002.vertex_groups.new(name='b_chest_upper.R')
_vg = ob_cube_002.vertex_groups.new(name='b_chest_lower.R')
_vg = ob_cube_002.vertex_groups.new(name='b_chest_hand.R')
_vg = ob_cube_002.vertex_groups.new(name='b_chest_hand.R.Sword')
_vg = ob_cube_002.vertex_groups.new(name='b_neck')
for _i, _w in zip([62, 63, 64, 71], [0.01049, 0.6092, 0.429, 2.082e-05]): _vg.add([_i], _w, 'REPLACE')
_vg = ob_cube_002.vertex_groups.new(name='b_head')
for _i, _w in zip([64, 65, 66, 67, 68, 69, 70, 71], [3.002e-05, 0.2147, 0.2346, 0.2146, 0.642, 0.4326, 0.4061, 0.2855]): _vg.add([_i], _w, 'REPLACE')
_vg = ob_cube_002.vertex_groups.new(name='b_eyes')
_vg = ob_cube_002.vertex_groups.new(name='b_leg.L')
_vg = ob_cube_002.vertex_groups.new(name='b_leg_upper.L')
for _i, _w in zip([10, 16, 17, 19, 20, 21, 22, 23, 24, 25, 26, 27, 28, 29, 30, 31, 32, 33, 34, 35, 36, 37, 38, 50, 51, 52, 53, 54, 55, 56, 57, 58, 59, 60, 78, 79, 80, 81, 82, 83], [0.0, 0.0, 0.0, 0.0, 0.0, 0.0, 0.0, 0.0, 0.0, 0.0, 0.0, 0.3454, 0.0, 0.3622, 0.0, 0.4309, 0.0, 0.1587, 1.0, 0.5029, 0.2593, 0.0, 1.0, 0.0, 0.0, 0.0, 0.0, 0.0, 0.0, 0.0, 0.0, 0.0, 0.0, 0.0, 0.2011, 0.2337, 0.7854, 0.0, 0.2693, 0.0]): _vg.add([_i], _w, 'REPLACE')
_vg = ob_cube_002.vertex_groups.new(name='b_leg_lower.L')
for _i, _w in zip([24, 25, 27, 28, 29, 30, 31, 32, 33, 34, 35, 36, 37, 38, 39, 40, 41, 78, 79, 80, 81, 82, 83], [0.1735, 0.1735, 0.08657, 0.1735, 0.186, 0.1774, 0.3691, 0.1986, 0.008265, 0.0003063, 0.5184, 0.06357, 0.6426, 0.0, 0.2152, 0.2319, 0.2141, 0.7057, 0.3451, 0.2146, 0.1754, 0.1363, 0.09928]): _vg.add([_i], _w, 'REPLACE')
_vg = ob_cube_002.vertex_groups.new(name='b_leg_foot.L')
for _i, _w in zip([39, 40, 41, 72, 73, 74, 75, 76, 77], [0.1963, 0.1736, 0.2977, 0.8616, 0.8361, 0.8745, 0.8785, 0.6204, 0.6012]): _vg.add([_i], _w, 'REPLACE')
_vg = ob_cube_002.vertex_groups.new(name='Bone_R')
_vg = ob_cube_002.vertex_groups.new(name='b_leg_upper.R')
for _i, _w in zip([20, 22, 23, 24, 25, 26, 28, 29, 30, 31, 32, 33, 34, 35, 36, 37, 38, 54, 57, 58, 60, 78, 79, 80, 81, 82, 83], [0.0, 0.0, 0.0, 0.0, 0.0, 0.0, 0.0, 0.0, 0.0, 0.0, 0.0, 0.0, 0.0, 0.0, 0.0, 0.0, 0.0, 0.0, 0.0, 0.0, 0.0, 0.0, 0.0, 0.0, 0.0, 0.0, 0.0]): _vg.add([_i], _w, 'REPLACE')
_vg = ob_cube_002.vertex_groups.new(name='b_leg_lower.R')
for _i, _w in zip([31, 35, 37, 38, 40, 41, 77, 78, 79, 80], [0.0, 0.0, 0.0, 0.01028, 0.0, 0.0, 0.0, 0.0, 0.0, 0.0]): _vg.add([_i], _w, 'REPLACE')
_vg = ob_cube_002.vertex_groups.new(name='b_leg_foot.R')
_m = ob_cube_002.modifiers.new('Mirror', 'MIRROR')
_m.use_clip = True
_m = ob_cube_002.modifiers.new('Armature', 'ARMATURE')
_m.object = ob_armature_001

# ---- collection membership
col_collection_1.objects.link(ob_camera)
col_collection_1.objects.link(ob_armature)
col_collection_1.objects.link(ob_cube_001)
col_collection_1.objects.link(ob_cube)
col_collection_2.objects.link(ob_armature_001)
col_collection_2.objects.link(ob_cube_002)

# ---- scene / render settings (as saved in the file)
scene.camera = ob_camera
scene.frame_start = 0; scene.frame_end = 23; scene.frame_set(2)
scene.render.engine = 'BLENDER_EEVEE_NEXT'
scene.render.image_settings.file_format = 'FFMPEG'
scene.render.image_settings.color_mode = 'RGB'
scene.render.image_settings.compression = 90
scene.render.resolution_x = 1440
scene.render.fps = 25
scene.render.dither_intensity = 0.0
scene.cycles.use_denoising = False
scene.cycles.samples = 10
scene.cycles.sampling_pattern = 'TABULATED_SOBOL'
scene.cycles.light_sampling_threshold = 0.0
scene.cycles.use_adaptive_sampling = False
scene.cycles.use_light_tree = False
scene.cycles.blur_glossy = 0.0
scene.cycles.volume_bounces = 1
scene.cycles.pixel_filter_type = 'GAUSSIAN'
scene.cycles.sample_clamp_indirect = 0.0
scene.view_settings.view_transform = 'Standard'
bpy.context.view_layer.update()

# ---- added for rendering (the .blend has no usable light): sun
light_auto_sun = bpy.data.lights.new('AutoSun', 'SUN')
light_auto_sun.energy = 3.0
light_auto_sun.angle = 0.0523599
ob_auto_sun = bpy.data.objects.new('AutoSun', light_auto_sun)
scene.collection.objects.link(ob_auto_sun)
ob_auto_sun.rotation_euler = (0.872665, 0.174533, 0.523599)
bpy.context.view_layer.update()
